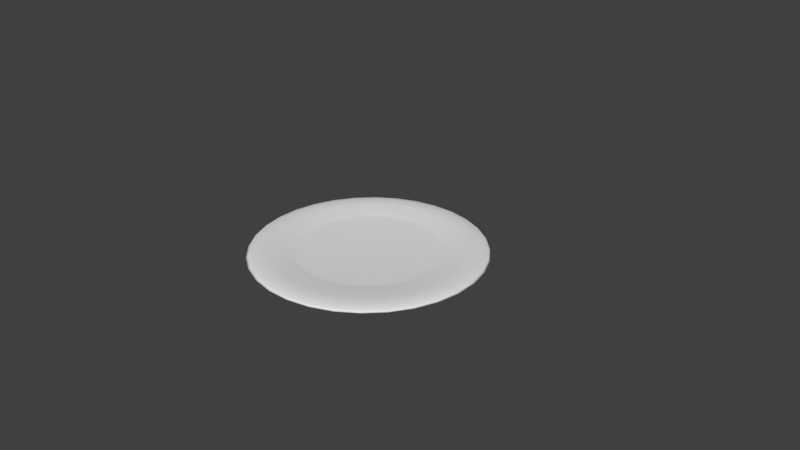 # Source: Plate.blend  (saved by Blender 2.78.0; exported with 4.5.12 LTS)
import bpy
from mathutils import Matrix  # noqa: F401  (used for matrix-valued properties, if any)

bpy.ops.wm.read_factory_settings(use_empty=True)
scene = bpy.context.scene
scene.name = 'Scene'

# ---- collections
col_collection_1 = bpy.data.collections.new('Collection 1'); scene.collection.children.link(col_collection_1)

# ---- materials (node trees are filled in below, after node groups)
mat_platemat = bpy.data.materials.new('PlateMat')
mat_platemat.alpha_threshold = 0.0
mat_platemat.use_transparent_shadow = False
mat_platemat.roughness = 0.5

# ---- material node trees

# ---- world
world_world = bpy.data.worlds.new('World'); scene.world = world_world
world_world.color = (0.05088, 0.05088, 0.05088)
world_world.use_sun_shadow = False
world_world.sun_shadow_jitter_overblur = 0.0
world_world.cycles.sampling_method = 'MANUAL'

# ---- cameras
cam_camera = bpy.data.cameras.new('Camera')
cam_camera.clip_end = 100.0
cam_camera.lens = 35.0
cam_camera.sensor_width = 32.0
cam_camera.sensor_height = 18.0
cam_camera.ortho_scale = 7.314
cam_camera.dof.focus_distance = 0.0
cam_camera.dof.aperture_fstop = 128.0

# ---- meshes
me_cylinder_009 = bpy.data.meshes.new('Cylinder.009')
me_cylinder_009.from_pydata([(4.479e-08, 0.9932, -0.06573), (4.479e-08, 0.9932, -0.03115), (0.1938, 0.9742, -0.06573), (0.1938, 0.9742, -0.03115), (0.3801, 0.9176, -0.06573), (0.3801, 0.9176, -0.03115), (0.5518, 0.8258, -0.06573), (0.5518, 0.8258, -0.03115), (0.7023, 0.7023, -0.06573), (0.7023, 0.7023, -0.03115), (0.8258, 0.5518, -0.06573), (0.8258, 0.5518, -0.03115), (0.9176, 0.3801, -0.06573), (0.9176, 0.3801, -0.03115), (0.9742, 0.1938, -0.06573), (0.9742, 0.1938, -0.03115), (0.9932, 2.869e-07, -0.06573), (0.9932, 2.926e-07, -0.03115), (0.9742, -0.1938, -0.06573), (0.9742, -0.1938, -0.03115), (0.9176, -0.3801, -0.06573), (0.9176, -0.3801, -0.03115), (0.8258, -0.5518, -0.06573), (0.8258, -0.5518, -0.03115), (0.7023, -0.7023, -0.06573), (0.7023, -0.7023, -0.03115), (0.5518, -0.8258, -0.06573), (0.5518, -0.8258, -0.03115), (0.3801, -0.9176, -0.06573), (0.3801, -0.9176, -0.03115), (0.1938, -0.9742, -0.06573), (0.1938, -0.9742, -0.03115), (-2.789e-07, -0.9932, -0.06573), (-2.789e-07, -0.9932, -0.03115), (-0.1938, -0.9742, -0.06573), (-0.1938, -0.9742, -0.03115), (-0.3801, -0.9176, -0.06573), (-0.3801, -0.9176, -0.03115), (-0.5518, -0.8258, -0.06573), (-0.5518, -0.8258, -0.03115), (-0.7023, -0.7023, -0.06573), (-0.7023, -0.7023, -0.03115), (-0.8258, -0.5518, -0.06573), (-0.8258, -0.5518, -0.03115), (-0.9176, -0.3801, -0.06573), (-0.9176, -0.3801, -0.03115), (-0.9742, -0.1938, -0.06573), (-0.9742, -0.1938, -0.03115), (-0.9932, 1.171e-06, -0.06573), (-0.9932, 1.177e-06, -0.03115), (-0.9742, 0.1938, -0.06573), (-0.9742, 0.1938, -0.03115), (-0.9176, 0.3801, -0.06573), (-0.9176, 0.3801, -0.03115), (-0.8258, 0.5518, -0.06573), (-0.8258, 0.5518, -0.03115), (-0.7023, 0.7023, -0.06573), (-0.7023, 0.7023, -0.03115), (-0.5518, 0.8258, -0.06573), (-0.5518, 0.8258, -0.03115), (-0.3801, 0.9176, -0.06573), (-0.3801, 0.9176, -0.03115), (-0.1938, 0.9742, -0.06573), (-0.1938, 0.9742, -0.03115), (4.479e-08, 0.9644, -0.06573), (4.89e-08, 0.9117, -0.05678), (0.1882, 0.9459, -0.06573), (0.1779, 0.8942, -0.05678), (0.3691, 0.891, -0.06573), (0.3489, 0.8423, -0.05678), (0.5358, 0.8019, -0.06573), (0.5065, 0.758, -0.05678), (0.682, 0.682, -0.06573), (0.6447, 0.6447, -0.05678), (0.8019, 0.5358, -0.06573), (0.758, 0.5065, -0.05678), (0.891, 0.3691, -0.06573), (0.8423, 0.3489, -0.05678), (0.9459, 0.1882, -0.06573), (0.8942, 0.1779, -0.05678), (0.9644, 2.869e-07, -0.06573), (0.9117, 2.987e-07, -0.05678), (0.9459, -0.1882, -0.06573), (0.8942, -0.1779, -0.05678), (0.891, -0.3691, -0.06573), (0.8423, -0.3489, -0.05678), (0.8019, -0.5358, -0.06573), (0.758, -0.5065, -0.05678), (0.682, -0.682, -0.06573), (0.6447, -0.6447, -0.05678), (0.5358, -0.8019, -0.06573), (0.5065, -0.758, -0.05678), (0.3691, -0.891, -0.06573), (0.3489, -0.8423, -0.05678), (0.1882, -0.9459, -0.06573), (0.1779, -0.8942, -0.05678), (-2.789e-07, -0.9644, -0.06573), (-2.57e-07, -0.9117, -0.05678), (-0.1882, -0.9459, -0.06573), (-0.1779, -0.8942, -0.05678), (-0.3691, -0.891, -0.06573), (-0.3489, -0.8423, -0.05678), (-0.5358, -0.8019, -0.06573), (-0.5065, -0.758, -0.05678), (-0.682, -0.682, -0.06573), (-0.6447, -0.6447, -0.05678), (-0.8019, -0.5358, -0.06573), (-0.758, -0.5065, -0.05678), (-0.891, -0.3691, -0.06573), (-0.8423, -0.3489, -0.05678), (-0.9459, -0.1882, -0.06573), (-0.8942, -0.1779, -0.05678), (-0.9644, 1.171e-06, -0.06573), (-0.9117, 1.134e-06, -0.05678), (-0.9459, 0.1882, -0.06573), (-0.8942, 0.1779, -0.05678), (-0.891, 0.3691, -0.06573), (-0.8423, 0.3489, -0.05678), (-0.8019, 0.5358, -0.06573), (-0.758, 0.5065, -0.05678), (-0.682, 0.682, -0.06573), (-0.6447, 0.6447, -0.05678), (-0.5358, 0.8019, -0.06573), (-0.5065, 0.758, -0.05678), (-0.3691, 0.891, -0.06573), (-0.3489, 0.8423, -0.05678), (-0.1882, 0.9459, -0.06573), (-0.1779, 0.8942, -0.05678), (1.472e-08, 1.242, 0.00146), (0.2422, 1.218, 0.00146), (0.4751, 1.147, 0.00146), (0.6898, 1.032, 0.00146), (0.8779, 0.8779, 0.00146), (1.032, 0.6898, 0.00146), (1.147, 0.4751, 0.00146), (1.218, 0.2422, 0.00146), (1.242, 2.469e-07, 0.001461), (1.218, -0.2422, 0.001461), (1.147, -0.4751, 0.001461), (1.032, -0.6898, 0.001461), (0.8779, -0.8779, 0.001461), (0.6898, -1.032, 0.001461), (0.4751, -1.147, 0.001461), (0.2422, -1.218, 0.001461), (-3.898e-07, -1.242, 0.001461), (-0.2422, -1.218, 0.001461), (-0.4751, -1.147, 0.001461), (-0.6898, -1.032, 0.001461), (-0.8779, -0.8779, 0.001461), (-1.032, -0.6898, 0.001461), (-1.147, -0.4751, 0.001461), (-1.218, -0.2422, 0.001461), (-1.242, 1.352e-06, 0.001461), (-1.218, 0.2422, 0.00146), (-1.147, 0.4751, 0.00146), (-1.032, 0.6898, 0.00146), (-0.8779, 0.8779, 0.00146), (-0.6898, 1.032, 0.00146), (-0.4751, 1.147, 0.00146), (-0.2422, 1.218, 0.00146), (5.182e-08, 0.8726, -0.04909), (0.1702, 0.8558, -0.04909), (0.3339, 0.8061, -0.04909), (0.4848, 0.7255, -0.04909), (0.617, 0.617, -0.04909), (0.7255, 0.4848, -0.04909), (0.8061, 0.3339, -0.04909), (0.8558, 0.1702, -0.04909), (0.8726, 3.073e-07, -0.04909), (0.8558, -0.1702, -0.04909), (0.8061, -0.3339, -0.04909), (0.7255, -0.4848, -0.04909), (0.617, -0.617, -0.04909), (0.4848, -0.7255, -0.04909), (0.3339, -0.8061, -0.04909), (0.1702, -0.8558, -0.04909), (-2.41e-07, -0.8726, -0.04909), (-0.1702, -0.8558, -0.04909), (-0.3339, -0.8061, -0.04909), (-0.4848, -0.7255, -0.04909), (-0.617, -0.617, -0.04909), (-0.7255, -0.4848, -0.04909), (-0.8061, -0.3339, -0.04909), (-0.8558, -0.1702, -0.04909), (-0.8726, 1.107e-06, -0.04909), (-0.8558, 0.1702, -0.04909), (-0.8061, 0.3339, -0.04909), (-0.7255, 0.4848, -0.04909), (-0.617, 0.617, -0.04909), (-0.4848, 0.7255, -0.04909), (-0.3339, 0.8061, -0.04909), (-0.1702, 0.8558, -0.04909), (-3.006e-08, 1.563, 0.01773), (0.3049, 1.533, 0.01773), (0.5981, 1.444, 0.01773), (0.8683, 1.3, 0.01773), (1.105, 1.105, 0.01773), (1.3, 0.8683, 0.01773), (1.444, 0.5981, 0.01773), (1.533, 0.3049, 0.01773), (1.563, 1.839e-07, 0.01773), (1.533, -0.3049, 0.01773), (1.444, -0.5981, 0.01773), (1.3, -0.8683, 0.01773), (1.105, -1.105, 0.01773), (0.8683, -1.3, 0.01773), (0.5981, -1.444, 0.01773), (0.3049, -1.533, 0.01773), (-5.393e-07, -1.563, 0.01773), (-0.3049, -1.533, 0.01773), (-0.5981, -1.444, 0.01773), (-0.8683, -1.3, 0.01773), (-1.105, -1.105, 0.01773), (-1.3, -0.8683, 0.01773), (-1.444, -0.5981, 0.01773), (-1.533, -0.3049, 0.01773), (-1.563, 1.575e-06, 0.01773), (-1.533, 0.3049, 0.01773), (-1.444, 0.5981, 0.01773), (-1.3, 0.8683, 0.01773), (-1.105, 1.105, 0.01773), (-0.8683, 1.3, 0.01773), (-0.5981, 1.444, 0.01773), (-0.3049, 1.533, 0.01773), (1.452e-07, 5.181e-07, -0.04909), (-2.572e-08, 1.526, 0.03361), (0.2977, 1.496, 0.03361), (0.5839, 1.41, 0.03361), (0.8476, 1.269, 0.03361), (1.079, 1.079, 0.03361), (1.269, 0.8476, 0.03361), (1.41, 0.5839, 0.03361), (1.496, 0.2977, 0.03361), (1.526, 1.939e-07, 0.03361), (1.496, -0.2977, 0.03361), (1.41, -0.5839, 0.03361), (1.269, -0.8476, 0.03361), (1.079, -1.079, 0.03361), (0.8476, -1.269, 0.03361), (0.5839, -1.41, 0.03361), (0.2977, -1.496, 0.03361), (-5.229e-07, -1.526, 0.03361), (-0.2977, -1.496, 0.03361), (-0.5839, -1.41, 0.03361), (-0.8476, -1.269, 0.03361), (-1.079, -1.079, 0.03361), (-1.269, -0.8476, 0.03361), (-1.41, -0.5839, 0.03361), (-1.496, -0.2977, 0.03361), (-1.526, 1.552e-06, 0.03361), (-1.496, 0.2977, 0.03361), (-1.41, 0.5839, 0.03361), (-1.269, 0.8476, 0.03361), (-1.079, 1.079, 0.03361), (-0.8476, 1.269, 0.03361), (-0.5839, 1.41, 0.03361), (-0.2977, 1.496, 0.03361), (-1.739e-08, 1.423, 0.05048), (0.2775, 1.395, 0.05048), (0.5444, 1.314, 0.05048), (0.7903, 1.183, 0.05048), (1.006, 1.006, 0.05048), (1.183, 0.7903, 0.05048), (1.314, 0.5444, 0.05048), (1.395, 0.2775, 0.05048), (1.423, 2.176e-07, 0.05048), (1.395, -0.2775, 0.05048), (1.314, -0.5444, 0.05048), (1.183, -0.7903, 0.05048), (1.006, -1.006, 0.05048), (0.7903, -1.183, 0.05048), (0.5444, -1.314, 0.05048), (0.2775, -1.395, 0.05048), (-4.809e-07, -1.423, 0.05048), (-0.2775, -1.395, 0.05048), (-0.5444, -1.314, 0.05048), (-0.7903, -1.183, 0.05048), (-1.006, -1.006, 0.05048), (-1.183, -0.7903, 0.05048), (-1.314, -0.5444, 0.05048), (-1.395, -0.2775, 0.05048), (-1.423, 1.484e-06, 0.05048), (-1.395, 0.2775, 0.05048), (-1.314, 0.5444, 0.05048), (-1.183, 0.7903, 0.05048), (-1.006, 1.006, 0.05048), (-0.7903, 1.183, 0.05048), (-0.5444, 1.314, 0.05048), (-0.2775, 1.395, 0.05048), (-6.783e-09, 1.263, 0.04439), (0.2464, 1.239, 0.04439), (0.4834, 1.167, 0.04439), (0.7017, 1.05, 0.04439), (0.8931, 0.8931, 0.04439), (1.05, 0.7017, 0.04439), (1.167, 0.4834, 0.04439), (1.239, 0.2464, 0.04439), (1.263, 2.505e-07, 0.04439), (1.239, -0.2464, 0.04439), (1.167, -0.4834, 0.04439), (1.05, -0.7017, 0.04439), (0.8931, -0.8931, 0.04439), (0.7017, -1.05, 0.04439), (0.4834, -1.167, 0.04439), (0.2464, -1.239, 0.04439), (-4.183e-07, -1.263, 0.04439), (-0.2464, -1.239, 0.04439), (-0.4834, -1.167, 0.04439), (-0.7017, -1.05, 0.04439), (-0.8931, -0.8931, 0.04439), (-1.05, -0.7017, 0.04439), (-1.167, -0.4834, 0.04439), (-1.239, -0.2464, 0.04439), (-1.263, 1.375e-06, 0.04439), (-1.239, 0.2464, 0.04439), (-1.167, 0.4834, 0.04439), (-1.05, 0.7017, 0.04439), (-0.8931, 0.8931, 0.04439), (-0.7017, 1.05, 0.04439), (-0.4834, 1.167, 0.04439), (-0.2464, 1.239, 0.04439), (1.02e-08, 0.9567, 0.005942), (0.1866, 0.9383, 0.005942), (0.3661, 0.8838, 0.005942), (0.5315, 0.7954, 0.005942), (0.6765, 0.6765, 0.005942), (0.7954, 0.5315, 0.005942), (0.8838, 0.3661, 0.005942), (0.9383, 0.1866, 0.005942), (0.9567, 3.029e-07, 0.005942), (0.9383, -0.1866, 0.005942), (0.8838, -0.3661, 0.005942), (0.7954, -0.5315, 0.005942), (0.6765, -0.6765, 0.005942), (0.5315, -0.7954, 0.005942), (0.3661, -0.8838, 0.005942), (0.1866, -0.9383, 0.005942), (-3.015e-07, -0.9567, 0.005942), (-0.1866, -0.9383, 0.005942), (-0.3661, -0.8838, 0.005942), (-0.5315, -0.7954, 0.005942), (-0.6765, -0.6765, 0.005942), (-0.7954, -0.5315, 0.005942), (-0.8838, -0.3661, 0.005942), (-0.9383, -0.1866, 0.005942), (-0.9567, 1.154e-06, 0.005942), (-0.9383, 0.1866, 0.005942), (-0.8838, 0.3661, 0.005942), (-0.7954, 0.5315, 0.005942), (-0.6765, 0.6765, 0.005942), (-0.5315, 0.7954, 0.005942), (-0.3661, 0.8838, 0.005942), (-0.1866, 0.9383, 0.005942), (2.341e-08, 0.8337, -0.002042), (0.1626, 0.8177, -0.002042), (0.319, 0.7702, -0.002042), (0.4632, 0.6932, -0.002042), (0.5895, 0.5895, -0.002042), (0.6932, 0.4632, -0.002042), (0.7702, 0.319, -0.002042), (0.8177, 0.1626, -0.002042), (0.8337, 3.256e-07, -0.002042), (0.8177, -0.1626, -0.002042), (0.7702, -0.319, -0.002041), (0.6932, -0.4632, -0.002041), (0.5895, -0.5895, -0.002041), (0.4632, -0.6932, -0.002041), (0.319, -0.7702, -0.002041), (0.1626, -0.8177, -0.002041), (-2.482e-07, -0.8337, -0.002041), (-0.1626, -0.8177, -0.002041), (-0.319, -0.7702, -0.002041), (-0.4632, -0.6932, -0.002041), (-0.5895, -0.5895, -0.002041), (-0.6932, -0.4632, -0.002041), (-0.7702, -0.319, -0.002041), (-0.8177, -0.1626, -0.002042), (-0.8337, 1.068e-06, -0.002042), (-0.8177, 0.1626, -0.002042), (-0.7702, 0.319, -0.002042), (-0.6932, 0.4632, -0.002042), (-0.5895, 0.5895, -0.002042), (-0.4632, 0.6932, -0.002042), (-0.319, 0.7702, -0.002042), (-0.1626, 0.8177, -0.002042), (1.391e-07, 4.983e-07, -0.002042)], [], [(0, 1, 3, 2), (2, 3, 5, 4), (4, 5, 7, 6), (6, 7, 9, 8), (8, 9, 11, 10), (10, 11, 13, 12), (12, 13, 15, 14), (14, 15, 17, 16), (16, 17, 19, 18), (18, 19, 21, 20), (20, 21, 23, 22), (22, 23, 25, 24), (24, 25, 27, 26), (26, 27, 29, 28), (28, 29, 31, 30), (30, 31, 33, 32), (32, 33, 35, 34), (34, 35, 37, 36), (36, 37, 39, 38), (38, 39, 41, 40), (40, 41, 43, 42), (42, 43, 45, 44), (44, 45, 47, 46), (46, 47, 49, 48), (48, 49, 51, 50), (50, 51, 53, 52), (52, 53, 55, 54), (54, 55, 57, 56), (56, 57, 59, 58), (58, 59, 61, 60), (60, 61, 63, 62), (62, 63, 1, 0), (64, 66, 67, 65), (66, 68, 69, 67), (68, 70, 71, 69), (70, 72, 73, 71), (72, 74, 75, 73), (74, 76, 77, 75), (76, 78, 79, 77), (78, 80, 81, 79), (80, 82, 83, 81), (82, 84, 85, 83), (84, 86, 87, 85), (86, 88, 89, 87), (88, 90, 91, 89), (90, 92, 93, 91), (92, 94, 95, 93), (94, 96, 97, 95), (96, 98, 99, 97), (98, 100, 101, 99), (100, 102, 103, 101), (102, 104, 105, 103), (104, 106, 107, 105), (106, 108, 109, 107), (108, 110, 111, 109), (110, 112, 113, 111), (112, 114, 115, 113), (114, 116, 117, 115), (116, 118, 119, 117), (118, 120, 121, 119), (120, 122, 123, 121), (122, 124, 125, 123), (124, 126, 127, 125), (126, 64, 65, 127), (0, 2, 66, 64), (117, 119, 187, 186), (2, 4, 68, 66), (49, 47, 151, 152), (4, 6, 70, 68), (65, 67, 161, 160), (6, 8, 72, 70), (99, 101, 178, 177), (8, 10, 74, 72), (31, 29, 142, 143), (10, 12, 76, 74), (81, 83, 169, 168), (12, 14, 78, 76), (13, 11, 133, 134), (14, 16, 80, 78), (1, 63, 159, 128), (16, 18, 82, 80), (115, 117, 186, 185), (18, 20, 84, 82), (47, 45, 150, 151), (20, 22, 86, 84), (97, 99, 177, 176), (22, 24, 88, 86), (29, 27, 141, 142), (24, 26, 90, 88), (79, 81, 168, 167), (26, 28, 92, 90), (11, 9, 132, 133), (28, 30, 94, 92), (63, 61, 158, 159), (30, 32, 96, 94), (113, 115, 185, 184), (32, 34, 98, 96), (45, 43, 149, 150), (34, 36, 100, 98), (95, 97, 176, 175), (36, 38, 102, 100), (27, 25, 140, 141), (38, 40, 104, 102), (77, 79, 167, 166), (40, 42, 106, 104), (9, 7, 131, 132), (42, 44, 108, 106), (61, 59, 157, 158), (44, 46, 110, 108), (111, 113, 184, 183), (46, 48, 112, 110), (43, 41, 148, 149), (48, 50, 114, 112), (93, 95, 175, 174), (50, 52, 116, 114), (25, 23, 139, 140), (52, 54, 118, 116), (75, 77, 166, 165), (54, 56, 120, 118), (7, 5, 130, 131), (56, 58, 122, 120), (127, 65, 160, 191), (58, 60, 124, 122), (59, 57, 156, 157), (60, 62, 126, 124), (109, 111, 183, 182), (62, 0, 64, 126), (41, 39, 147, 148), (15, 13, 134, 135), (83, 85, 170, 169), (33, 31, 143, 144), (101, 103, 179, 178), (51, 49, 152, 153), (119, 121, 188, 187), (67, 69, 162, 161), (17, 15, 135, 136), (85, 87, 171, 170), (35, 33, 144, 145), (103, 105, 180, 179), (53, 51, 153, 154), (121, 123, 189, 188), (69, 71, 163, 162), (19, 17, 136, 137), (87, 89, 172, 171), (37, 35, 145, 146), (105, 107, 181, 180), (3, 1, 128, 129), (55, 53, 154, 155), (123, 125, 190, 189), (71, 73, 164, 163), (21, 19, 137, 138), (89, 91, 173, 172), (39, 37, 146, 147), (107, 109, 182, 181), (57, 55, 155, 156), (125, 127, 191, 190), (5, 3, 129, 130), (73, 75, 165, 164), (23, 21, 138, 139), (91, 93, 174, 173), (132, 131, 195, 196), (152, 151, 215, 216), (145, 144, 208, 209), (138, 137, 201, 202), (158, 157, 221, 222), (131, 130, 194, 195), (151, 150, 214, 215), (144, 143, 207, 208), (137, 136, 200, 201), (157, 156, 220, 221), (130, 129, 193, 194), (150, 149, 213, 214), (143, 142, 206, 207), (136, 135, 199, 200), (156, 155, 219, 220), (129, 128, 192, 193), (149, 148, 212, 213), (142, 141, 205, 206), (135, 134, 198, 199), (155, 154, 218, 219), (148, 147, 211, 212), (141, 140, 204, 205), (134, 133, 197, 198), (154, 153, 217, 218), (147, 146, 210, 211), (140, 139, 203, 204), (128, 159, 223, 192), (133, 132, 196, 197), (153, 152, 216, 217), (146, 145, 209, 210), (139, 138, 202, 203), (159, 158, 222, 223), (180, 181, 224), (167, 168, 224), (181, 182, 224), (168, 169, 224), (182, 183, 224), (169, 170, 224), (183, 184, 224), (170, 171, 224), (184, 185, 224), (171, 172, 224), (185, 186, 224), (172, 173, 224), (186, 187, 224), (173, 174, 224), (160, 161, 224), (187, 188, 224), (174, 175, 224), (161, 162, 224), (188, 189, 224), (175, 176, 224), (162, 163, 224), (189, 190, 224), (176, 177, 224), (163, 164, 224), (190, 191, 224), (177, 178, 224), (164, 165, 224), (191, 160, 224), (178, 179, 224), (165, 166, 224), (179, 180, 224), (166, 167, 224), (193, 192, 225, 226), (206, 205, 238, 239), (219, 218, 251, 252), (205, 204, 237, 238), (218, 217, 250, 251), (204, 203, 236, 237), (217, 216, 249, 250), (203, 202, 235, 236), (216, 215, 248, 249), (202, 201, 234, 235), (215, 214, 247, 248), (201, 200, 233, 234), (214, 213, 246, 247), (200, 199, 232, 233), (213, 212, 245, 246), (199, 198, 231, 232), (212, 211, 244, 245), (198, 197, 230, 231), (211, 210, 243, 244), (192, 223, 256, 225), (197, 196, 229, 230), (210, 209, 242, 243), (223, 222, 255, 256), (196, 195, 228, 229), (209, 208, 241, 242), (222, 221, 254, 255), (195, 194, 227, 228), (208, 207, 240, 241), (221, 220, 253, 254), (194, 193, 226, 227), (207, 206, 239, 240), (220, 219, 252, 253), (255, 254, 286, 287), (228, 227, 259, 260), (241, 240, 272, 273), (254, 253, 285, 286), (227, 226, 258, 259), (240, 239, 271, 272), (253, 252, 284, 285), (226, 225, 257, 258), (239, 238, 270, 271), (252, 251, 283, 284), (238, 237, 269, 270), (251, 250, 282, 283), (237, 236, 268, 269), (250, 249, 281, 282), (236, 235, 267, 268), (249, 248, 280, 281), (235, 234, 266, 267), (248, 247, 279, 280), (234, 233, 265, 266), (247, 246, 278, 279), (233, 232, 264, 265), (246, 245, 277, 278), (232, 231, 263, 264), (245, 244, 276, 277), (231, 230, 262, 263), (244, 243, 275, 276), (225, 256, 288, 257), (230, 229, 261, 262), (243, 242, 274, 275), (256, 255, 287, 288), (229, 228, 260, 261), (242, 241, 273, 274), (284, 283, 315, 316), (270, 269, 301, 302), (283, 282, 314, 315), (269, 268, 300, 301), (282, 281, 313, 314), (268, 267, 299, 300), (281, 280, 312, 313), (267, 266, 298, 299), (280, 279, 311, 312), (266, 265, 297, 298), (279, 278, 310, 311), (265, 264, 296, 297), (278, 277, 309, 310), (264, 263, 295, 296), (277, 276, 308, 309), (263, 262, 294, 295), (276, 275, 307, 308), (257, 288, 320, 289), (262, 261, 293, 294), (275, 274, 306, 307), (288, 287, 319, 320), (261, 260, 292, 293), (274, 273, 305, 306), (287, 286, 318, 319), (260, 259, 291, 292), (273, 272, 304, 305), (286, 285, 317, 318), (259, 258, 290, 291), (272, 271, 303, 304), (285, 284, 316, 317), (258, 257, 289, 290), (271, 270, 302, 303), (313, 312, 344, 345), (299, 298, 330, 331), (312, 311, 343, 344), (298, 297, 329, 330), (311, 310, 342, 343), (297, 296, 328, 329), (310, 309, 341, 342), (296, 295, 327, 328), (309, 308, 340, 341), (295, 294, 326, 327), (308, 307, 339, 340), (289, 320, 352, 321), (294, 293, 325, 326), (307, 306, 338, 339), (320, 319, 351, 352), (293, 292, 324, 325), (306, 305, 337, 338), (319, 318, 350, 351), (292, 291, 323, 324), (305, 304, 336, 337), (318, 317, 349, 350), (291, 290, 322, 323), (304, 303, 335, 336), (317, 316, 348, 349), (290, 289, 321, 322), (303, 302, 334, 335), (316, 315, 347, 348), (302, 301, 333, 334), (315, 314, 346, 347), (301, 300, 332, 333), (314, 313, 345, 346), (300, 299, 331, 332), (342, 341, 373, 374), (328, 327, 359, 360), (341, 340, 372, 373), (327, 326, 358, 359), (340, 339, 371, 372), (321, 352, 384, 353), (326, 325, 357, 358), (339, 338, 370, 371), (352, 351, 383, 384), (325, 324, 356, 357), (338, 337, 369, 370), (351, 350, 382, 383), (324, 323, 355, 356), (337, 336, 368, 369), (350, 349, 381, 382), (323, 322, 354, 355), (336, 335, 367, 368), (349, 348, 380, 381), (322, 321, 353, 354), (335, 334, 366, 367), (348, 347, 379, 380), (334, 333, 365, 366), (347, 346, 378, 379), (333, 332, 364, 365), (346, 345, 377, 378), (332, 331, 363, 364), (345, 344, 376, 377), (331, 330, 362, 363), (344, 343, 375, 376), (330, 329, 361, 362), (343, 342, 374, 375), (371, 370, 385), (384, 383, 385), (357, 356, 385), (370, 369, 385), (383, 382, 385), (356, 355, 385), (369, 368, 385), (382, 381, 385), (355, 354, 385), (368, 367, 385), (381, 380, 385), (354, 353, 385), (367, 366, 385), (380, 379, 385), (366, 365, 385), (379, 378, 385), (365, 364, 385), (378, 377, 385), (364, 363, 385), (377, 376, 385), (363, 362, 385), (376, 375, 385), (362, 361, 385), (375, 374, 385), (361, 360, 385), (374, 373, 385), (360, 359, 385), (373, 372, 385), (359, 358, 385), (372, 371, 385), (353, 384, 385), (358, 357, 385), (329, 328, 360, 361)])
me_cylinder_009.polygons.foreach_set('use_smooth', [True] * 416)
_k = set([(0, 2), (0, 62), (2, 4), (4, 6), (6, 8), (8, 10), (10, 12), (12, 14), (14, 16), (16, 18), (18, 20), (20, 22), (22, 24), (24, 26), (26, 28), (28, 30), (30, 32), (32, 34), (34, 36), (36, 38), (38, 40), (40, 42), (42, 44), (44, 46), (46, 48), (48, 50), (50, 52), (52, 54), (54, 56), (56, 58), (58, 60), (60, 62), (64, 66), (64, 126), (66, 68), (68, 70), (70, 72), (72, 74), (74, 76), (76, 78), (78, 80), (80, 82), (82, 84), (84, 86), (86, 88), (88, 90), (90, 92), (92, 94), (94, 96), (96, 98), (98, 100), (100, 102), (102, 104), (104, 106), (106, 108), (108, 110), (110, 112), (112, 114), (114, 116), (116, 118), (118, 120), (120, 122), (122, 124), (124, 126), (321, 322), (321, 352), (322, 323), (323, 324), (324, 325), (325, 326), (326, 327), (327, 328), (328, 329), (329, 330), (330, 331), (331, 332), (332, 333), (333, 334), (334, 335), (335, 336), (336, 337), (337, 338), (338, 339), (339, 340), (340, 341), (341, 342), (342, 343), (343, 344), (344, 345), (345, 346), (346, 347), (347, 348), (348, 349), (349, 350), (350, 351), (351, 352)])
me_cylinder_009.attributes.new('sharp_edge', 'BOOLEAN', 'EDGE').data.foreach_set('value', [ (min(e.vertices), max(e.vertices)) in _k for e in me_cylinder_009.edges])
_uv = me_cylinder_009.uv_layers.new(name='UVMap')
_uv.uv.foreach_set('vector', [0.8035, 0.13, 0.8062, 0.1249, 0.834, 0.1434, 0.8303, 0.1479, 0.8303, 0.1479, 0.834, 0.1434, 0.8575, 0.167, 0.853, 0.1707, 0.853, 0.1707, 0.8575, 0.167, 0.8761, 0.1946, 0.8709, 0.1974, 0.8709, 0.1974, 0.8761, 0.1946, 0.8889, 0.2254, 0.8833, 0.2271, 0.8833, 0.2271, 0.8889, 0.2254, 0.8954, 0.258, 0.8896, 0.2585, 0.8896, 0.2585, 0.8954, 0.258, 0.8954, 0.2912, 0.8896, 0.2906, 0.8896, 0.2906, 0.8954, 0.2912, 0.889, 0.3238, 0.8834, 0.3221, 0.8834, 0.3221, 0.889, 0.3238, 0.8763, 0.3547, 0.8712, 0.3519, 0.8712, 0.3519, 0.8763, 0.3547, 0.8578, 0.3824, 0.8533, 0.3787, 0.8533, 0.3787, 0.8578, 0.3824, 0.8343, 0.406, 0.8305, 0.4015, 0.8305, 0.4015, 0.8343, 0.406, 0.8066, 0.4245, 0.8038, 0.4194, 0.8038, 0.4194, 0.8066, 0.4245, 0.7759, 0.4373, 0.7742, 0.4317, 0.7742, 0.4317, 0.7759, 0.4373, 0.7432, 0.4438, 0.7427, 0.438, 0.7427, 0.438, 0.7432, 0.4438, 0.71, 0.4438, 0.7106, 0.438, 0.7106, 0.438, 0.71, 0.4438, 0.6774, 0.4374, 0.6791, 0.4318, 0.6791, 0.4318, 0.6774, 0.4374, 0.6466, 0.4248, 0.6493, 0.4196, 0.6493, 0.4196, 0.6466, 0.4248, 0.6188, 0.4062, 0.6225, 0.4017, 0.6225, 0.4017, 0.6188, 0.4062, 0.5952, 0.3827, 0.5998, 0.379, 0.5998, 0.379, 0.5952, 0.3827, 0.5767, 0.355, 0.5819, 0.3523, 0.5819, 0.3523, 0.5767, 0.355, 0.5639, 0.3243, 0.5695, 0.3226, 0.5695, 0.3226, 0.5639, 0.3243, 0.5574, 0.2917, 0.5632, 0.2911, 0.5632, 0.2911, 0.5574, 0.2917, 0.5574, 0.2585, 0.5632, 0.259, 0.5632, 0.259, 0.5574, 0.2585, 0.5638, 0.2259, 0.5694, 0.2275, 0.5694, 0.2275, 0.5638, 0.2259, 0.5764, 0.195, 0.5816, 0.1978, 0.5816, 0.1978, 0.5764, 0.195, 0.595, 0.1672, 0.5995, 0.171, 0.5995, 0.171, 0.595, 0.1672, 0.6185, 0.1437, 0.6222, 0.1482, 0.6222, 0.1482, 0.6185, 0.1437, 0.6462, 0.1251, 0.6489, 0.1303, 0.6489, 0.1303, 0.6462, 0.1251, 0.6769, 0.1124, 0.6786, 0.118, 0.6786, 0.118, 0.6769, 0.1124, 0.7095, 0.1058, 0.7101, 0.1117, 0.7101, 0.1117, 0.7095, 0.1058, 0.7427, 0.1058, 0.7422, 0.1117, 0.7422, 0.1117, 0.7427, 0.1058, 0.7754, 0.1122, 0.7737, 0.1178, 0.7737, 0.1178, 0.7754, 0.1122, 0.8062, 0.1249, 0.8035, 0.13, 0.8012, 0.1344, 0.8272, 0.1517, 0.8216, 0.1585, 0.797, 0.1422, 0.8272, 0.1517, 0.8493, 0.1737, 0.8425, 0.1793, 0.8216, 0.1585, 0.8493, 0.1737, 0.8667, 0.1997, 0.8589, 0.2038, 0.8425, 0.1793, 0.8667, 0.1997, 0.8787, 0.2285, 0.8702, 0.231, 0.8589, 0.2038, 0.8787, 0.2285, 0.8848, 0.259, 0.876, 0.2599, 0.8702, 0.231, 0.8848, 0.259, 0.8848, 0.2902, 0.8761, 0.2893, 0.876, 0.2599, 0.8848, 0.2902, 0.8788, 0.3207, 0.8703, 0.3182, 0.8761, 0.2893, 0.8788, 0.3207, 0.8669, 0.3496, 0.8591, 0.3455, 0.8703, 0.3182, 0.8669, 0.3496, 0.8495, 0.3756, 0.8427, 0.3701, 0.8591, 0.3455, 0.8495, 0.3756, 0.8275, 0.3978, 0.8219, 0.3909, 0.8427, 0.3701, 0.8275, 0.3978, 0.8016, 0.4151, 0.7974, 0.4074, 0.8219, 0.3909, 0.8016, 0.4151, 0.7728, 0.4271, 0.7702, 0.4187, 0.7974, 0.4074, 0.7728, 0.4271, 0.7422, 0.4332, 0.7413, 0.4245, 0.7702, 0.4187, 0.7422, 0.4332, 0.7111, 0.4333, 0.7119, 0.4245, 0.7413, 0.4245, 0.7111, 0.4333, 0.6805, 0.4272, 0.683, 0.4188, 0.7119, 0.4245, 0.6805, 0.4272, 0.6516, 0.4153, 0.6558, 0.4075, 0.683, 0.4188, 0.6516, 0.4153, 0.6256, 0.398, 0.6312, 0.3911, 0.6558, 0.4075, 0.6256, 0.398, 0.6035, 0.3759, 0.6103, 0.3703, 0.6312, 0.3911, 0.6035, 0.3759, 0.5861, 0.35, 0.5939, 0.3458, 0.6103, 0.3703, 0.5861, 0.35, 0.5741, 0.3212, 0.5826, 0.3186, 0.5939, 0.3458, 0.5741, 0.3212, 0.568, 0.2906, 0.5768, 0.2898, 0.5826, 0.3186, 0.568, 0.2906, 0.5679, 0.2595, 0.5767, 0.2604, 0.5768, 0.2898, 0.5679, 0.2595, 0.574, 0.2289, 0.5824, 0.2315, 0.5767, 0.2604, 0.574, 0.2289, 0.5859, 0.2001, 0.5937, 0.2042, 0.5824, 0.2315, 0.5859, 0.2001, 0.6032, 0.174, 0.6101, 0.1796, 0.5937, 0.2042, 0.6032, 0.174, 0.6253, 0.1519, 0.6309, 0.1587, 0.6101, 0.1796, 0.6253, 0.1519, 0.6512, 0.1345, 0.6554, 0.1423, 0.6309, 0.1587, 0.6512, 0.1345, 0.68, 0.1226, 0.6826, 0.131, 0.6554, 0.1423, 0.68, 0.1226, 0.7106, 0.1164, 0.7115, 0.1252, 0.6826, 0.131, 0.7106, 0.1164, 0.7417, 0.1164, 0.7409, 0.1251, 0.7115, 0.1252, 0.7417, 0.1164, 0.7723, 0.1224, 0.7697, 0.1309, 0.7409, 0.1251, 0.7723, 0.1224, 0.8012, 0.1344, 0.797, 0.1422, 0.7697, 0.1309, 0.8035, 0.13, 0.8303, 0.1479, 0.8272, 0.1517, 0.8012, 0.1344, 0.6309, 0.1587, 0.6554, 0.1423, 0.6585, 0.1481, 0.6351, 0.1638, 0.8303, 0.1479, 0.853, 0.1707, 0.8493, 0.1737, 0.8272, 0.1517, 0.5764, 0.195, 0.5638, 0.2259, 0.5229, 0.2131, 0.5388, 0.1745, 0.853, 0.1707, 0.8709, 0.1974, 0.8667, 0.1997, 0.8493, 0.1737, 0.797, 0.1422, 0.8216, 0.1585, 0.8174, 0.1636, 0.7939, 0.148, 0.8709, 0.1974, 0.8833, 0.2271, 0.8787, 0.2285, 0.8667, 0.1997, 0.6312, 0.3911, 0.6103, 0.3703, 0.6154, 0.3661, 0.6353, 0.386, 0.8833, 0.2271, 0.8896, 0.2585, 0.8848, 0.259, 0.8787, 0.2285, 0.6774, 0.4374, 0.71, 0.4438, 0.7055, 0.4865, 0.6647, 0.4784, 0.8896, 0.2585, 0.8896, 0.2906, 0.8848, 0.2902, 0.8848, 0.259, 0.8591, 0.3455, 0.8427, 0.3701, 0.8376, 0.3659, 0.8532, 0.3424, 0.8896, 0.2906, 0.8834, 0.3221, 0.8788, 0.3207, 0.8848, 0.2902, 0.8954, 0.2912, 0.8954, 0.258, 0.938, 0.2541, 0.938, 0.2957, 0.8834, 0.3221, 0.8712, 0.3519, 0.8669, 0.3496, 0.8788, 0.3207, 0.8062, 0.1249, 0.7754, 0.1122, 0.7881, 0.0713, 0.8267, 0.08724, 0.8712, 0.3519, 0.8533, 0.3787, 0.8495, 0.3756, 0.8669, 0.3496, 0.6101, 0.1796, 0.6309, 0.1587, 0.6351, 0.1638, 0.6152, 0.1838, 0.8533, 0.3787, 0.8305, 0.4015, 0.8275, 0.3978, 0.8495, 0.3756, 0.5638, 0.2259, 0.5574, 0.2585, 0.5148, 0.254, 0.5229, 0.2131, 0.8305, 0.4015, 0.8038, 0.4194, 0.8016, 0.4151, 0.8275, 0.3978, 0.6558, 0.4075, 0.6312, 0.3911, 0.6353, 0.386, 0.6589, 0.4017, 0.8038, 0.4194, 0.7742, 0.4317, 0.7728, 0.4271, 0.8016, 0.4151, 0.71, 0.4438, 0.7432, 0.4438, 0.7471, 0.4865, 0.7055, 0.4865, 0.7742, 0.4317, 0.7427, 0.438, 0.7422, 0.4332, 0.7728, 0.4271, 0.8703, 0.3182, 0.8591, 0.3455, 0.8532, 0.3424, 0.864, 0.3163, 0.7427, 0.438, 0.7106, 0.438, 0.7111, 0.4333, 0.7422, 0.4332, 0.8954, 0.258, 0.8889, 0.2254, 0.9299, 0.2132, 0.938, 0.2541, 0.7106, 0.438, 0.6791, 0.4318, 0.6805, 0.4272, 0.7111, 0.4333, 0.7754, 0.1122, 0.7427, 0.1058, 0.7473, 0.0632, 0.7881, 0.0713, 0.6791, 0.4318, 0.6493, 0.4196, 0.6516, 0.4153, 0.6805, 0.4272, 0.5937, 0.2042, 0.6101, 0.1796, 0.6152, 0.1838, 0.5995, 0.2073, 0.6493, 0.4196, 0.6225, 0.4017, 0.6256, 0.398, 0.6516, 0.4153, 0.5574, 0.2585, 0.5574, 0.2917, 0.5147, 0.2956, 0.5148, 0.254, 0.6225, 0.4017, 0.5998, 0.379, 0.6035, 0.3759, 0.6256, 0.398, 0.683, 0.4188, 0.6558, 0.4075, 0.6589, 0.4017, 0.6849, 0.4125, 0.5998, 0.379, 0.5819, 0.3523, 0.5861, 0.35, 0.6035, 0.3759, 0.7432, 0.4438, 0.7759, 0.4373, 0.788, 0.4784, 0.7471, 0.4865, 0.5819, 0.3523, 0.5695, 0.3226, 0.5741, 0.3212, 0.5861, 0.35, 0.8761, 0.2893, 0.8703, 0.3182, 0.864, 0.3163, 0.8695, 0.2887, 0.5695, 0.3226, 0.5632, 0.2911, 0.568, 0.2906, 0.5741, 0.3212, 0.8889, 0.2254, 0.8761, 0.1946, 0.914, 0.1747, 0.9299, 0.2132, 0.5632, 0.2911, 0.5632, 0.259, 0.5679, 0.2595, 0.568, 0.2906, 0.7427, 0.1058, 0.7095, 0.1058, 0.7056, 0.06318, 0.7473, 0.0632, 0.5632, 0.259, 0.5694, 0.2275, 0.574, 0.2289, 0.5679, 0.2595, 0.5824, 0.2315, 0.5937, 0.2042, 0.5995, 0.2073, 0.5887, 0.2334, 0.5694, 0.2275, 0.5816, 0.1978, 0.5859, 0.2001, 0.574, 0.2289, 0.5574, 0.2917, 0.5639, 0.3243, 0.5228, 0.3365, 0.5147, 0.2956, 0.5816, 0.1978, 0.5995, 0.171, 0.6032, 0.174, 0.5859, 0.2001, 0.7119, 0.4245, 0.683, 0.4188, 0.6849, 0.4125, 0.7125, 0.418, 0.5995, 0.171, 0.6222, 0.1482, 0.6253, 0.1519, 0.6032, 0.174, 0.7759, 0.4373, 0.8066, 0.4245, 0.8265, 0.4625, 0.788, 0.4784, 0.6222, 0.1482, 0.6489, 0.1303, 0.6512, 0.1345, 0.6253, 0.1519, 0.876, 0.2599, 0.8761, 0.2893, 0.8695, 0.2887, 0.8695, 0.2606, 0.6489, 0.1303, 0.6786, 0.118, 0.68, 0.1226, 0.6512, 0.1345, 0.8761, 0.1946, 0.8575, 0.167, 0.8909, 0.14, 0.914, 0.1747, 0.6786, 0.118, 0.7101, 0.1117, 0.7106, 0.1164, 0.68, 0.1226, 0.7697, 0.1309, 0.797, 0.1422, 0.7939, 0.148, 0.7678, 0.1372, 0.7101, 0.1117, 0.7422, 0.1117, 0.7417, 0.1164, 0.7106, 0.1164, 0.7095, 0.1058, 0.6769, 0.1124, 0.6648, 0.07128, 0.7056, 0.06318, 0.7422, 0.1117, 0.7737, 0.1178, 0.7723, 0.1224, 0.7417, 0.1164, 0.5767, 0.2604, 0.5824, 0.2315, 0.5887, 0.2334, 0.5832, 0.261, 0.7737, 0.1178, 0.8035, 0.13, 0.8012, 0.1344, 0.7723, 0.1224, 0.5639, 0.3243, 0.5767, 0.355, 0.5388, 0.375, 0.5228, 0.3365, 0.889, 0.3238, 0.8954, 0.2912, 0.938, 0.2957, 0.9299, 0.3366, 0.8427, 0.3701, 0.8219, 0.3909, 0.8177, 0.3859, 0.8376, 0.3659, 0.6466, 0.4248, 0.6774, 0.4374, 0.6647, 0.4784, 0.6261, 0.4624, 0.6103, 0.3703, 0.5939, 0.3458, 0.5997, 0.3427, 0.6154, 0.3661, 0.595, 0.1672, 0.5764, 0.195, 0.5388, 0.1745, 0.562, 0.1398, 0.6554, 0.1423, 0.6826, 0.131, 0.6845, 0.1373, 0.6585, 0.1481, 0.8216, 0.1585, 0.8425, 0.1793, 0.8374, 0.1835, 0.8174, 0.1636, 0.8763, 0.3547, 0.889, 0.3238, 0.9299, 0.3366, 0.914, 0.3751, 0.8219, 0.3909, 0.7974, 0.4074, 0.7943, 0.4016, 0.8177, 0.3859, 0.6188, 0.4062, 0.6466, 0.4248, 0.6261, 0.4624, 0.5914, 0.4392, 0.5939, 0.3458, 0.5826, 0.3186, 0.5888, 0.3167, 0.5997, 0.3427, 0.6185, 0.1437, 0.595, 0.1672, 0.562, 0.1398, 0.5915, 0.1103, 0.6826, 0.131, 0.7115, 0.1252, 0.7121, 0.1317, 0.6845, 0.1373, 0.8425, 0.1793, 0.8589, 0.2038, 0.8531, 0.2069, 0.8374, 0.1835, 0.8578, 0.3824, 0.8763, 0.3547, 0.914, 0.3751, 0.8908, 0.4098, 0.7974, 0.4074, 0.7702, 0.4187, 0.7683, 0.4124, 0.7943, 0.4016, 0.5952, 0.3827, 0.6188, 0.4062, 0.5914, 0.4392, 0.5619, 0.4097, 0.5826, 0.3186, 0.5768, 0.2898, 0.5833, 0.2891, 0.5888, 0.3167, 0.834, 0.1434, 0.8062, 0.1249, 0.8267, 0.08724, 0.8614, 0.1105, 0.6462, 0.1251, 0.6185, 0.1437, 0.5915, 0.1103, 0.6262, 0.08719, 0.7115, 0.1252, 0.7409, 0.1251, 0.7402, 0.1317, 0.7121, 0.1317, 0.8589, 0.2038, 0.8702, 0.231, 0.8639, 0.2329, 0.8531, 0.2069, 0.8343, 0.406, 0.8578, 0.3824, 0.8908, 0.4098, 0.8612, 0.4393, 0.7702, 0.4187, 0.7413, 0.4245, 0.7407, 0.4179, 0.7683, 0.4124, 0.5767, 0.355, 0.5952, 0.3827, 0.5619, 0.4097, 0.5388, 0.375, 0.5768, 0.2898, 0.5767, 0.2604, 0.5832, 0.261, 0.5833, 0.2891, 0.6769, 0.1124, 0.6462, 0.1251, 0.6262, 0.08719, 0.6648, 0.07128, 0.7409, 0.1251, 0.7697, 0.1309, 0.7678, 0.1372, 0.7402, 0.1317, 0.8575, 0.167, 0.834, 0.1434, 0.8614, 0.1105, 0.8909, 0.14, 0.8702, 0.231, 0.876, 0.2599, 0.8695, 0.2606, 0.8639, 0.2329, 0.8066, 0.4245, 0.8343, 0.406, 0.8612, 0.4393, 0.8265, 0.4625, 0.7413, 0.4245, 0.7119, 0.4245, 0.7125, 0.418, 0.7407, 0.4179, 0.9299, 0.2132, 0.914, 0.1747, 0.9627, 0.1487, 0.9827, 0.1973, 0.5388, 0.1745, 0.5229, 0.2131, 0.4701, 0.1971, 0.4901, 0.1486, 0.5914, 0.4392, 0.6261, 0.4624, 0.6001, 0.5111, 0.5564, 0.4819, 0.8612, 0.4393, 0.8908, 0.4098, 0.9334, 0.4449, 0.8962, 0.482, 0.7473, 0.0632, 0.7056, 0.06318, 0.7002, 0.008361, 0.7526, 0.008359, 0.914, 0.1747, 0.8909, 0.14, 0.9336, 0.105, 0.9627, 0.1487, 0.5229, 0.2131, 0.5148, 0.254, 0.4599, 0.2486, 0.4701, 0.1971, 0.6261, 0.4624, 0.6647, 0.4784, 0.6487, 0.5311, 0.6001, 0.5111, 0.8908, 0.4098, 0.914, 0.3751, 0.9626, 0.4011, 0.9334, 0.4449, 0.7056, 0.06318, 0.6648, 0.07128, 0.6488, 0.01853, 0.7002, 0.008361, 0.8909, 0.14, 0.8614, 0.1105, 0.8964, 0.06778, 0.9336, 0.105, 0.5148, 0.254, 0.5147, 0.2956, 0.4599, 0.301, 0.4599, 0.2486, 0.6647, 0.4784, 0.7055, 0.4865, 0.7001, 0.5413, 0.6487, 0.5311, 0.914, 0.3751, 0.9299, 0.3366, 0.9827, 0.3525, 0.9626, 0.4011, 0.6648, 0.07128, 0.6262, 0.08719, 0.6003, 0.03854, 0.6488, 0.01853, 0.8614, 0.1105, 0.8267, 0.08724, 0.8527, 0.03856, 0.8964, 0.06778, 0.5147, 0.2956, 0.5228, 0.3365, 0.4701, 0.3524, 0.4599, 0.301, 0.7055, 0.4865, 0.7471, 0.4865, 0.7525, 0.5413, 0.7001, 0.5413, 0.9299, 0.3366, 0.938, 0.2957, 0.9929, 0.3011, 0.9827, 0.3525, 0.6262, 0.08719, 0.5915, 0.1103, 0.5566, 0.06765, 0.6003, 0.03854, 0.5228, 0.3365, 0.5388, 0.375, 0.4901, 0.4009, 0.4701, 0.3524, 0.7471, 0.4865, 0.788, 0.4784, 0.804, 0.5311, 0.7525, 0.5413, 0.938, 0.2957, 0.938, 0.2541, 0.9929, 0.2487, 0.9929, 0.3011, 0.5915, 0.1103, 0.562, 0.1398, 0.5193, 0.1048, 0.5566, 0.06765, 0.5388, 0.375, 0.5619, 0.4097, 0.5192, 0.4447, 0.4901, 0.4009, 0.788, 0.4784, 0.8265, 0.4625, 0.8525, 0.5111, 0.804, 0.5311, 0.8267, 0.08724, 0.7881, 0.0713, 0.8041, 0.01852, 0.8527, 0.03856, 0.938, 0.2541, 0.9299, 0.2132, 0.9827, 0.1973, 0.9929, 0.2487, 0.562, 0.1398, 0.5388, 0.1745, 0.4901, 0.1486, 0.5193, 0.1048, 0.5619, 0.4097, 0.5914, 0.4392, 0.5564, 0.4819, 0.5192, 0.4447, 0.8265, 0.4625, 0.8612, 0.4393, 0.8962, 0.482, 0.8525, 0.5111, 0.7881, 0.0713, 0.7473, 0.0632, 0.7526, 0.008359, 0.8041, 0.01852, 0.5888, 0.3167, 0.5833, 0.2891, 0.7264, 0.2748, 0.864, 0.3163, 0.8532, 0.3424, 0.7264, 0.2748, 0.5833, 0.2891, 0.5832, 0.261, 0.7264, 0.2748, 0.8532, 0.3424, 0.8376, 0.3659, 0.7264, 0.2748, 0.5832, 0.261, 0.5887, 0.2334, 0.7264, 0.2748, 0.8376, 0.3659, 0.8177, 0.3859, 0.7264, 0.2748, 0.5887, 0.2334, 0.5995, 0.2073, 0.7264, 0.2748, 0.8177, 0.3859, 0.7943, 0.4016, 0.7264, 0.2748, 0.5995, 0.2073, 0.6152, 0.1838, 0.7264, 0.2748, 0.7943, 0.4016, 0.7683, 0.4124, 0.7264, 0.2748, 0.6152, 0.1838, 0.6351, 0.1638, 0.7264, 0.2748, 0.7683, 0.4124, 0.7407, 0.4179, 0.7264, 0.2748, 0.6351, 0.1638, 0.6585, 0.1481, 0.7264, 0.2748, 0.7407, 0.4179, 0.7125, 0.418, 0.7264, 0.2748, 0.7939, 0.148, 0.8174, 0.1636, 0.7264, 0.2748, 0.6585, 0.1481, 0.6845, 0.1373, 0.7264, 0.2748, 0.7125, 0.418, 0.6849, 0.4125, 0.7264, 0.2748, 0.8174, 0.1636, 0.8374, 0.1835, 0.7264, 0.2748, 0.6845, 0.1373, 0.7121, 0.1317, 0.7264, 0.2748, 0.6849, 0.4125, 0.6589, 0.4017, 0.7264, 0.2748, 0.8374, 0.1835, 0.8531, 0.2069, 0.7264, 0.2748, 0.7121, 0.1317, 0.7402, 0.1317, 0.7264, 0.2748, 0.6589, 0.4017, 0.6353, 0.386, 0.7264, 0.2748, 0.8531, 0.2069, 0.8639, 0.2329, 0.7264, 0.2748, 0.7402, 0.1317, 0.7678, 0.1372, 0.7264, 0.2748, 0.6353, 0.386, 0.6154, 0.3661, 0.7264, 0.2748, 0.8639, 0.2329, 0.8695, 0.2606, 0.7264, 0.2748, 0.7678, 0.1372, 0.7939, 0.148, 0.7264, 0.2748, 0.6154, 0.3661, 0.5997, 0.3427, 0.7264, 0.2748, 0.8695, 0.2606, 0.8695, 0.2887, 0.7264, 0.2748, 0.5997, 0.3427, 0.5888, 0.3167, 0.7264, 0.2748, 0.8695, 0.2887, 0.864, 0.3163, 0.7264, 0.2748, 0.2243, 0.9804, 0.1685, 0.9572, 0.1722, 0.9502, 0.2266, 0.9727, 0.5523, 0.4895, 0.5859, 0.5398, 0.5789, 0.5435, 0.5461, 0.4946, 0.006906, 0.7154, 0.006908, 0.6549, 0.01486, 0.6557, 0.01486, 0.7146, 0.5859, 0.5398, 0.6091, 0.5956, 0.6014, 0.598, 0.5789, 0.5435, 0.006908, 0.6549, 0.01871, 0.5956, 0.02635, 0.5979, 0.01486, 0.6557, 0.6091, 0.5956, 0.6208, 0.6549, 0.6129, 0.6557, 0.6014, 0.598, 0.01871, 0.5956, 0.04185, 0.5398, 0.04889, 0.5435, 0.02635, 0.5979, 0.6208, 0.6549, 0.6208, 0.7154, 0.6129, 0.7146, 0.6129, 0.6557, 0.04185, 0.5398, 0.07544, 0.4895, 0.08162, 0.4946, 0.04889, 0.5435, 0.6208, 0.7154, 0.6091, 0.7747, 0.6014, 0.7724, 0.6129, 0.7146, 0.07544, 0.4895, 0.1182, 0.4467, 0.1233, 0.4529, 0.08162, 0.4946, 0.6091, 0.7747, 0.5859, 0.8306, 0.5789, 0.8268, 0.6014, 0.7724, 0.1182, 0.4467, 0.1685, 0.4131, 0.1722, 0.4202, 0.1233, 0.4529, 0.5859, 0.8306, 0.5523, 0.8809, 0.5461, 0.8758, 0.5789, 0.8268, 0.1685, 0.4131, 0.2243, 0.39, 0.2267, 0.3977, 0.1722, 0.4202, 0.5523, 0.8809, 0.5096, 0.9236, 0.5045, 0.9174, 0.5461, 0.8758, 0.2243, 0.39, 0.2836, 0.3782, 0.2844, 0.3862, 0.2267, 0.3977, 0.5096, 0.9236, 0.4593, 0.9572, 0.4555, 0.9502, 0.5045, 0.9174, 0.2836, 0.3782, 0.3441, 0.3782, 0.3433, 0.3862, 0.2844, 0.3862, 0.1685, 0.9572, 0.1182, 0.9236, 0.1232, 0.9174, 0.1722, 0.9502, 0.4593, 0.9572, 0.4034, 0.9804, 0.4011, 0.9727, 0.4555, 0.9502, 0.3441, 0.3782, 0.4034, 0.39, 0.4011, 0.3976, 0.3433, 0.3862, 0.1182, 0.9236, 0.07542, 0.8808, 0.0816, 0.8758, 0.1232, 0.9174, 0.4034, 0.9804, 0.3441, 0.9922, 0.3433, 0.9842, 0.4011, 0.9727, 0.4034, 0.39, 0.4593, 0.4131, 0.4555, 0.4202, 0.4011, 0.3976, 0.07542, 0.8808, 0.04183, 0.8306, 0.04888, 0.8268, 0.0816, 0.8758, 0.3441, 0.9922, 0.2836, 0.9922, 0.2844, 0.9842, 0.3433, 0.9842, 0.4593, 0.4131, 0.5096, 0.4467, 0.5045, 0.4529, 0.4555, 0.4202, 0.04183, 0.8306, 0.0187, 0.7747, 0.02634, 0.7724, 0.04888, 0.8268, 0.2836, 0.9922, 0.2243, 0.9804, 0.2266, 0.9727, 0.2844, 0.9842, 0.5096, 0.4467, 0.5523, 0.4895, 0.5461, 0.4946, 0.5045, 0.4529, 0.0187, 0.7747, 0.006906, 0.7154, 0.01486, 0.7146, 0.02634, 0.7724, 0.0816, 0.8758, 0.04888, 0.8268, 0.06704, 0.8171, 0.09751, 0.8627, 0.3433, 0.9842, 0.2844, 0.9842, 0.2864, 0.9637, 0.3413, 0.9637, 0.4555, 0.4202, 0.5045, 0.4529, 0.4914, 0.4688, 0.4458, 0.4384, 0.04888, 0.8268, 0.02634, 0.7724, 0.04605, 0.7664, 0.06704, 0.8171, 0.2844, 0.9842, 0.2266, 0.9727, 0.2326, 0.953, 0.2864, 0.9637, 0.5045, 0.4529, 0.5461, 0.4946, 0.5302, 0.5076, 0.4914, 0.4688, 0.02634, 0.7724, 0.01486, 0.7146, 0.03535, 0.7126, 0.04605, 0.7664, 0.2266, 0.9727, 0.1722, 0.9502, 0.1819, 0.932, 0.2326, 0.953, 0.5461, 0.4946, 0.5789, 0.5435, 0.5607, 0.5533, 0.5302, 0.5076, 0.01486, 0.7146, 0.01486, 0.6557, 0.03535, 0.6577, 0.03535, 0.7126, 0.5789, 0.5435, 0.6014, 0.598, 0.5817, 0.6039, 0.5607, 0.5533, 0.01486, 0.6557, 0.02635, 0.5979, 0.04606, 0.6039, 0.03535, 0.6577, 0.6014, 0.598, 0.6129, 0.6557, 0.5924, 0.6578, 0.5817, 0.6039, 0.02635, 0.5979, 0.04889, 0.5435, 0.06706, 0.5532, 0.04606, 0.6039, 0.6129, 0.6557, 0.6129, 0.7146, 0.5924, 0.7126, 0.5924, 0.6578, 0.04889, 0.5435, 0.08162, 0.4946, 0.09754, 0.5076, 0.06706, 0.5532, 0.6129, 0.7146, 0.6014, 0.7724, 0.5817, 0.7664, 0.5924, 0.7126, 0.08162, 0.4946, 0.1233, 0.4529, 0.1363, 0.4688, 0.09754, 0.5076, 0.6014, 0.7724, 0.5789, 0.8268, 0.5607, 0.8171, 0.5817, 0.7664, 0.1233, 0.4529, 0.1722, 0.4202, 0.182, 0.4383, 0.1363, 0.4688, 0.5789, 0.8268, 0.5461, 0.8758, 0.5302, 0.8627, 0.5607, 0.8171, 0.1722, 0.4202, 0.2267, 0.3977, 0.2326, 0.4174, 0.182, 0.4383, 0.5461, 0.8758, 0.5045, 0.9174, 0.4914, 0.9015, 0.5302, 0.8627, 0.2267, 0.3977, 0.2844, 0.3862, 0.2865, 0.4066, 0.2326, 0.4174, 0.5045, 0.9174, 0.4555, 0.9502, 0.4458, 0.932, 0.4914, 0.9015, 0.2844, 0.3862, 0.3433, 0.3862, 0.3413, 0.4066, 0.2865, 0.4066, 0.1722, 0.9502, 0.1232, 0.9174, 0.1363, 0.9015, 0.1819, 0.932, 0.4555, 0.9502, 0.4011, 0.9727, 0.3951, 0.953, 0.4458, 0.932, 0.3433, 0.3862, 0.4011, 0.3976, 0.3951, 0.4174, 0.3413, 0.4066, 0.1232, 0.9174, 0.0816, 0.8758, 0.09751, 0.8627, 0.1363, 0.9015, 0.4011, 0.9727, 0.3433, 0.9842, 0.3413, 0.9637, 0.3951, 0.953, 0.4011, 0.3976, 0.4555, 0.4202, 0.4458, 0.4384, 0.3951, 0.4174, 0.03535, 0.7126, 0.03535, 0.6577, 0.0666, 0.6608, 0.0666, 0.7095, 0.5607, 0.5533, 0.5817, 0.6039, 0.5517, 0.6131, 0.533, 0.5681, 0.03535, 0.6577, 0.04606, 0.6039, 0.07611, 0.613, 0.0666, 0.6608, 0.5817, 0.6039, 0.5924, 0.6578, 0.5612, 0.6608, 0.5517, 0.6131, 0.04606, 0.6039, 0.06706, 0.5532, 0.09475, 0.568, 0.07611, 0.613, 0.5924, 0.6578, 0.5924, 0.7126, 0.5612, 0.7095, 0.5612, 0.6608, 0.06706, 0.5532, 0.09754, 0.5076, 0.1218, 0.5275, 0.09475, 0.568, 0.5924, 0.7126, 0.5817, 0.7664, 0.5516, 0.7573, 0.5612, 0.7095, 0.09754, 0.5076, 0.1363, 0.4688, 0.1563, 0.4931, 0.1218, 0.5275, 0.5817, 0.7664, 0.5607, 0.8171, 0.533, 0.8023, 0.5516, 0.7573, 0.1363, 0.4688, 0.182, 0.4383, 0.1968, 0.466, 0.1563, 0.4931, 0.5607, 0.8171, 0.5302, 0.8627, 0.5059, 0.8428, 0.533, 0.8023, 0.182, 0.4383, 0.2326, 0.4174, 0.2418, 0.4474, 0.1968, 0.466, 0.5302, 0.8627, 0.4914, 0.9015, 0.4715, 0.8773, 0.5059, 0.8428, 0.2326, 0.4174, 0.2865, 0.4066, 0.2895, 0.4379, 0.2418, 0.4474, 0.4914, 0.9015, 0.4458, 0.932, 0.431, 0.9043, 0.4715, 0.8773, 0.2865, 0.4066, 0.3413, 0.4066, 0.3382, 0.4379, 0.2895, 0.4379, 0.1819, 0.932, 0.1363, 0.9015, 0.1562, 0.8772, 0.1967, 0.9043, 0.4458, 0.932, 0.3951, 0.953, 0.386, 0.923, 0.431, 0.9043, 0.3413, 0.4066, 0.3951, 0.4174, 0.386, 0.4474, 0.3382, 0.4379, 0.1363, 0.9015, 0.09751, 0.8627, 0.1218, 0.8428, 0.1562, 0.8772, 0.3951, 0.953, 0.3413, 0.9637, 0.3382, 0.9325, 0.386, 0.923, 0.3951, 0.4174, 0.4458, 0.4384, 0.431, 0.466, 0.386, 0.4474, 0.09751, 0.8627, 0.06704, 0.8171, 0.09473, 0.8023, 0.1218, 0.8428, 0.3413, 0.9637, 0.2864, 0.9637, 0.2895, 0.9325, 0.3382, 0.9325, 0.4458, 0.4384, 0.4914, 0.4688, 0.4715, 0.4931, 0.431, 0.466, 0.06704, 0.8171, 0.04605, 0.7664, 0.0761, 0.7573, 0.09473, 0.8023, 0.2864, 0.9637, 0.2326, 0.953, 0.2417, 0.9229, 0.2895, 0.9325, 0.4914, 0.4688, 0.5302, 0.5076, 0.506, 0.5276, 0.4715, 0.4931, 0.04605, 0.7664, 0.03535, 0.7126, 0.0666, 0.7095, 0.0761, 0.7573, 0.2326, 0.953, 0.1819, 0.932, 0.1967, 0.9043, 0.2417, 0.9229, 0.5302, 0.5076, 0.5607, 0.5533, 0.533, 0.5681, 0.506, 0.5276, 0.09475, 0.568, 0.1218, 0.5275, 0.1687, 0.566, 0.1483, 0.5966, 0.5612, 0.7095, 0.5516, 0.7573, 0.4936, 0.7397, 0.5008, 0.7036, 0.1218, 0.5275, 0.1563, 0.4931, 0.1948, 0.54, 0.1687, 0.566, 0.5516, 0.7573, 0.533, 0.8023, 0.4795, 0.7737, 0.4936, 0.7397, 0.1563, 0.4931, 0.1968, 0.466, 0.2254, 0.5195, 0.1948, 0.54, 0.533, 0.8023, 0.5059, 0.8428, 0.459, 0.8043, 0.4795, 0.7737, 0.1968, 0.466, 0.2418, 0.4474, 0.2594, 0.5055, 0.2254, 0.5195, 0.5059, 0.8428, 0.4715, 0.8773, 0.433, 0.8304, 0.459, 0.8043, 0.2418, 0.4474, 0.2895, 0.4379, 0.2955, 0.4983, 0.2594, 0.5055, 0.4715, 0.8773, 0.431, 0.9043, 0.4024, 0.8508, 0.433, 0.8304, 0.2895, 0.4379, 0.3382, 0.4379, 0.3323, 0.4983, 0.2955, 0.4983, 0.1967, 0.9043, 0.1562, 0.8772, 0.1947, 0.8303, 0.2253, 0.8508, 0.431, 0.9043, 0.386, 0.923, 0.3684, 0.8649, 0.4024, 0.8508, 0.3382, 0.4379, 0.386, 0.4474, 0.3684, 0.5055, 0.3323, 0.4983, 0.1562, 0.8772, 0.1218, 0.8428, 0.1687, 0.8043, 0.1947, 0.8303, 0.386, 0.923, 0.3382, 0.9325, 0.3323, 0.8721, 0.3684, 0.8649, 0.386, 0.4474, 0.431, 0.466, 0.4024, 0.5196, 0.3684, 0.5055, 0.1218, 0.8428, 0.09473, 0.8023, 0.1482, 0.7737, 0.1687, 0.8043, 0.3382, 0.9325, 0.2895, 0.9325, 0.2954, 0.8721, 0.3323, 0.8721, 0.431, 0.466, 0.4715, 0.4931, 0.433, 0.54, 0.4024, 0.5196, 0.09473, 0.8023, 0.0761, 0.7573, 0.1342, 0.7397, 0.1482, 0.7737, 0.2895, 0.9325, 0.2417, 0.9229, 0.2593, 0.8649, 0.2954, 0.8721, 0.4715, 0.4931, 0.506, 0.5276, 0.4591, 0.5661, 0.433, 0.54, 0.0761, 0.7573, 0.0666, 0.7095, 0.127, 0.7036, 0.1342, 0.7397, 0.2417, 0.9229, 0.1967, 0.9043, 0.2253, 0.8508, 0.2593, 0.8649, 0.506, 0.5276, 0.533, 0.5681, 0.4795, 0.5967, 0.4591, 0.5661, 0.0666, 0.7095, 0.0666, 0.6608, 0.127, 0.6667, 0.127, 0.7036, 0.533, 0.5681, 0.5517, 0.6131, 0.4936, 0.6307, 0.4795, 0.5967, 0.0666, 0.6608, 0.07611, 0.613, 0.1342, 0.6306, 0.127, 0.6667, 0.5517, 0.6131, 0.5612, 0.6608, 0.5008, 0.6668, 0.4936, 0.6307, 0.07611, 0.613, 0.09475, 0.568, 0.1483, 0.5966, 0.1342, 0.6306, 0.5612, 0.6608, 0.5612, 0.7095, 0.5008, 0.7036, 0.5008, 0.6668, 0.2254, 0.5195, 0.2594, 0.5055, 0.2664, 0.5286, 0.2368, 0.5409, 0.459, 0.8043, 0.433, 0.8304, 0.4177, 0.8117, 0.4403, 0.789, 0.2594, 0.5055, 0.2955, 0.4983, 0.2979, 0.5224, 0.2664, 0.5286, 0.433, 0.8304, 0.4024, 0.8508, 0.391, 0.8295, 0.4177, 0.8117, 0.2955, 0.4983, 0.3323, 0.4983, 0.3299, 0.5224, 0.2979, 0.5224, 0.2253, 0.8508, 0.1947, 0.8303, 0.2101, 0.8116, 0.2367, 0.8295, 0.4024, 0.8508, 0.3684, 0.8649, 0.3613, 0.8417, 0.391, 0.8295, 0.3323, 0.4983, 0.3684, 0.5055, 0.3614, 0.5286, 0.3299, 0.5224, 0.1947, 0.8303, 0.1687, 0.8043, 0.1874, 0.7889, 0.2101, 0.8116, 0.3684, 0.8649, 0.3323, 0.8721, 0.3299, 0.848, 0.3613, 0.8417, 0.3684, 0.5055, 0.4024, 0.5196, 0.391, 0.5409, 0.3614, 0.5286, 0.1687, 0.8043, 0.1482, 0.7737, 0.1696, 0.7623, 0.1874, 0.7889, 0.3323, 0.8721, 0.2954, 0.8721, 0.2978, 0.848, 0.3299, 0.848, 0.4024, 0.5196, 0.433, 0.54, 0.4177, 0.5587, 0.391, 0.5409, 0.1482, 0.7737, 0.1342, 0.7397, 0.1573, 0.7326, 0.1696, 0.7623, 0.2954, 0.8721, 0.2593, 0.8649, 0.2664, 0.8417, 0.2978, 0.848, 0.433, 0.54, 0.4591, 0.5661, 0.4404, 0.5814, 0.4177, 0.5587, 0.1342, 0.7397, 0.127, 0.7036, 0.1511, 0.7012, 0.1573, 0.7326, 0.2593, 0.8649, 0.2253, 0.8508, 0.2367, 0.8295, 0.2664, 0.8417, 0.4591, 0.5661, 0.4795, 0.5967, 0.4582, 0.6081, 0.4404, 0.5814, 0.127, 0.7036, 0.127, 0.6667, 0.1511, 0.6691, 0.1511, 0.7012, 0.4795, 0.5967, 0.4936, 0.6307, 0.4704, 0.6377, 0.4582, 0.6081, 0.127, 0.6667, 0.1342, 0.6306, 0.1573, 0.6377, 0.1511, 0.6691, 0.4936, 0.6307, 0.5008, 0.6668, 0.4767, 0.6692, 0.4704, 0.6377, 0.1342, 0.6306, 0.1483, 0.5966, 0.1696, 0.608, 0.1573, 0.6377, 0.5008, 0.6668, 0.5008, 0.7036, 0.4767, 0.7012, 0.4767, 0.6692, 0.1483, 0.5966, 0.1687, 0.566, 0.1874, 0.5814, 0.1696, 0.608, 0.5008, 0.7036, 0.4936, 0.7397, 0.4704, 0.7327, 0.4767, 0.7012, 0.1687, 0.566, 0.1948, 0.54, 0.2101, 0.5587, 0.1874, 0.5814, 0.4936, 0.7397, 0.4795, 0.7737, 0.4582, 0.7623, 0.4704, 0.7327, 0.1948, 0.54, 0.2254, 0.5195, 0.2368, 0.5409, 0.2101, 0.5587, 0.3299, 0.5224, 0.3614, 0.5286, 0.3139, 0.6852, 0.2101, 0.8116, 0.1874, 0.7889, 0.3139, 0.6852, 0.3613, 0.8417, 0.3299, 0.848, 0.3139, 0.6852, 0.3614, 0.5286, 0.391, 0.5409, 0.3139, 0.6852, 0.1874, 0.7889, 0.1696, 0.7623, 0.3139, 0.6852, 0.3299, 0.848, 0.2978, 0.848, 0.3139, 0.6852, 0.391, 0.5409, 0.4177, 0.5587, 0.3139, 0.6852, 0.1696, 0.7623, 0.1573, 0.7326, 0.3139, 0.6852, 0.2978, 0.848, 0.2664, 0.8417, 0.3139, 0.6852, 0.4177, 0.5587, 0.4404, 0.5814, 0.3139, 0.6852, 0.1573, 0.7326, 0.1511, 0.7012, 0.3139, 0.6852, 0.2664, 0.8417, 0.2367, 0.8295, 0.3139, 0.6852, 0.4404, 0.5814, 0.4582, 0.6081, 0.3139, 0.6852, 0.1511, 0.7012, 0.1511, 0.6691, 0.3139, 0.6852, 0.4582, 0.6081, 0.4704, 0.6377, 0.3139, 0.6852, 0.1511, 0.6691, 0.1573, 0.6377, 0.3139, 0.6852, 0.4704, 0.6377, 0.4767, 0.6692, 0.3139, 0.6852, 0.1573, 0.6377, 0.1696, 0.608, 0.3139, 0.6852, 0.4767, 0.6692, 0.4767, 0.7012, 0.3139, 0.6852, 0.1696, 0.608, 0.1874, 0.5814, 0.3139, 0.6852, 0.4767, 0.7012, 0.4704, 0.7327, 0.3139, 0.6852, 0.1874, 0.5814, 0.2101, 0.5587, 0.3139, 0.6852, 0.4704, 0.7327, 0.4582, 0.7623, 0.3139, 0.6852, 0.2101, 0.5587, 0.2368, 0.5409, 0.3139, 0.6852, 0.4582, 0.7623, 0.4403, 0.789, 0.3139, 0.6852, 0.2368, 0.5409, 0.2664, 0.5286, 0.3139, 0.6852, 0.4403, 0.789, 0.4177, 0.8117, 0.3139, 0.6852, 0.2664, 0.5286, 0.2979, 0.5224, 0.3139, 0.6852, 0.4177, 0.8117, 0.391, 0.8295, 0.3139, 0.6852, 0.2979, 0.5224, 0.3299, 0.5224, 0.3139, 0.6852, 0.2367, 0.8295, 0.2101, 0.8116, 0.3139, 0.6852, 0.391, 0.8295, 0.3613, 0.8417, 0.3139, 0.6852, 0.4795, 0.7737, 0.459, 0.8043, 0.4403, 0.789, 0.4582, 0.7623])
me_cylinder_009.materials.append(mat_platemat)
me_cylinder_009.use_remesh_preserve_volume = False
me_cylinder_009.use_remesh_preserve_attributes = False
me_cylinder_009.use_mirror_vertex_groups = False
me_cylinder_009.update()
me_cylinder_009.normals_split_custom_set([tuple(v) for v in zip(*[iter([3.908e-07, 1.0, 0.0, 2.92e-07, 0.7327, -0.6806, 0.1429, 0.7186, -0.6806, 0.1951, 0.9808, 0.0, 0.1951, 0.9808, 0.0, 0.1429, 0.7186, -0.6806, 0.2804, 0.6769, -0.6806, 0.3827, 0.9239, 0.0, 0.3827, 0.9239, 0.0, 0.2804, 0.6769, -0.6806, 0.4071, 0.6092, -0.6806, 0.5556, 0.8315, 0.0, 0.5556, 0.8315, 0.0, 0.4071, 0.6092, -0.6806, 0.5181, 0.5181, -0.6806, 0.7071, 0.7071, 0.0, 0.7071, 0.7071, 0.0, 0.5181, 0.5181, -0.6806, 0.6092, 0.4071, -0.6806, 0.8315, 0.5556, 0.0, 0.8315, 0.5556, 0.0, 0.6092, 0.4071, -0.6806, 0.6769, 0.2804, -0.6806, 0.9239, 0.3827, 0.0, 0.9239, 0.3827, 0.0, 0.6769, 0.2804, -0.6806, 0.7186, 0.1429, -0.6806, 0.9808, 0.1951, -8.688e-09, 0.9808, 0.1951, -8.688e-09, 0.7186, 0.1429, -0.6806, 0.7327, 1.134e-07, -0.6806, 1.0, 2.669e-07, 1.705e-15, 1.0, 2.669e-07, 1.705e-15, 0.7327, 1.134e-07, -0.6806, 0.7186, -0.1429, -0.6806, 0.9808, -0.1951, 8.688e-09, 0.9808, -0.1951, 8.688e-09, 0.7186, -0.1429, -0.6806, 0.6769, -0.2804, -0.6806, 0.9239, -0.3827, 0.0, 0.9239, -0.3827, 0.0, 0.6769, -0.2804, -0.6806, 0.6092, -0.4071, -0.6806, 0.8315, -0.5556, 0.0, 0.8315, -0.5556, 0.0, 0.6092, -0.4071, -0.6806, 0.5181, -0.5181, -0.6806, 0.7071, -0.7071, 0.0, 0.7071, -0.7071, 0.0, 0.5181, -0.5181, -0.6806, 0.4071, -0.6092, -0.6806, 0.5556, -0.8315, 0.0, 0.5556, -0.8315, 0.0, 0.4071, -0.6092, -0.6806, 0.2804, -0.6769, -0.6806, 0.3827, -0.9239, 0.0, 0.3827, -0.9239, 0.0, 0.2804, -0.6769, -0.6806, 0.1429, -0.7186, -0.6806, 0.1951, -0.9808, 0.0, 0.1951, -0.9808, 0.0, 0.1429, -0.7186, -0.6806, -2.392e-07, -0.7327, -0.6806, -3.098e-07, -1.0, 0.0, -3.098e-07, -1.0, 0.0, -2.392e-07, -0.7327, -0.6806, -0.1429, -0.7186, -0.6806, -0.1951, -0.9808, 0.0, -0.1951, -0.9808, 0.0, -0.1429, -0.7186, -0.6806, -0.2804, -0.6769, -0.6806, -0.3827, -0.9239, 0.0, -0.3827, -0.9239, 0.0, -0.2804, -0.6769, -0.6806, -0.4071, -0.6092, -0.6806, -0.5556, -0.8315, 0.0, -0.5556, -0.8315, 0.0, -0.4071, -0.6092, -0.6806, -0.5181, -0.5181, -0.6806, -0.7071, -0.7071, 0.0, -0.7071, -0.7071, 0.0, -0.5181, -0.5181, -0.6806, -0.6092, -0.4071, -0.6806, -0.8315, -0.5556, 0.0, -0.8315, -0.5556, 0.0, -0.6092, -0.4071, -0.6806, -0.6769, -0.2804, -0.6806, -0.9239, -0.3827, 0.0, -0.9239, -0.3827, 0.0, -0.6769, -0.2804, -0.6806, -0.7186, -0.1429, -0.6806, -0.9808, -0.1951, 0.0, -0.9808, -0.1951, 0.0, -0.7186, -0.1429, -0.6806, -0.7327, 7.021e-07, -0.6806, -1.0, 1.111e-06, 0.0, -1.0, 1.111e-06, 0.0, -0.7327, 7.021e-07, -0.6806, -0.7186, 0.1429, -0.6806, -0.9808, 0.1951, 0.0, -0.9808, 0.1951, 0.0, -0.7186, 0.1429, -0.6806, -0.6769, 0.2804, -0.6806, -0.9239, 0.3827, 0.0, -0.9239, 0.3827, 0.0, -0.6769, 0.2804, -0.6806, -0.6092, 0.4071, -0.6806, -0.8315, 0.5556, 0.0, -0.8315, 0.5556, 0.0, -0.6092, 0.4071, -0.6806, -0.5181, 0.5181, -0.6806, -0.7071, 0.7071, 0.0, -0.7071, 0.7071, 0.0, -0.5181, 0.5181, -0.6806, -0.4071, 0.6092, -0.6806, -0.5556, 0.8315, 0.0, -0.5556, 0.8315, 0.0, -0.4071, 0.6092, -0.6806, -0.2804, 0.6769, -0.6806, -0.3827, 0.9239, 0.0, -0.3827, 0.9239, 0.0, -0.2804, 0.6769, -0.6806, -0.1429, 0.7186, -0.6806, -0.1951, 0.9808, 0.0, -0.1951, 0.9808, 0.0, -0.1429, 0.7186, -0.6806, 2.92e-07, 0.7327, -0.6806, 3.908e-07, 1.0, 0.0, -4.234e-08, -0.1671, -0.9859, -0.03261, -0.1639, -0.9859, -0.03497, -0.1758, -0.9838, -5.514e-08, -0.1792, -0.9838, -0.03261, -0.1639, -0.9859, -0.06396, -0.1544, -0.9859, -0.06859, -0.1656, -0.9838, -0.03497, -0.1758, -0.9838, -0.06396, -0.1544, -0.9859, -0.09286, -0.139, -0.9859, -0.09958, -0.149, -0.9838, -0.06859, -0.1656, -0.9838, -0.09286, -0.139, -0.9859, -0.1182, -0.1182, -0.9859, -0.1267, -0.1267, -0.9838, -0.09958, -0.149, -0.9838, -0.1182, -0.1182, -0.9859, -0.139, -0.09286, -0.9859, -0.149, -0.09958, -0.9838, -0.1267, -0.1267, -0.9838, -0.139, -0.09286, -0.9859, -0.1544, -0.06396, -0.9859, -0.1656, -0.0686, -0.9838, -0.149, -0.09958, -0.9838, -0.1544, -0.06396, -0.9859, -0.1639, -0.03261, -0.9859, -0.1758, -0.03497, -0.9838, -0.1656, -0.0686, -0.9838, -0.1639, -0.03261, -0.9859, -0.1671, -1.693e-07, -0.9859, -0.1792, -2.058e-07, -0.9838, -0.1758, -0.03497, -0.9838, -0.1671, -1.693e-07, -0.9859, -0.1639, 0.03261, -0.9859, -0.1758, 0.03497, -0.9838, -0.1792, -2.058e-07, -0.9838, -0.1639, 0.03261, -0.9859, -0.1544, 0.06396, -0.9859, -0.1656, 0.06859, -0.9838, -0.1758, 0.03497, -0.9838, -0.1544, 0.06396, -0.9859, -0.139, 0.09286, -0.9859, -0.149, 0.09958, -0.9838, -0.1656, 0.06859, -0.9838, -0.139, 0.09286, -0.9859, -0.1182, 0.1182, -0.9859, -0.1267, 0.1267, -0.9838, -0.149, 0.09958, -0.9838, -0.1182, 0.1182, -0.9859, -0.09286, 0.139, -0.9859, -0.09958, 0.149, -0.9838, -0.1267, 0.1267, -0.9838, -0.09286, 0.139, -0.9859, -0.06396, 0.1544, -0.9859, -0.06859, 0.1656, -0.9838, -0.09958, 0.149, -0.9838, -0.06396, 0.1544, -0.9859, -0.03261, 0.1639, -0.9859, -0.03497, 0.1758, -0.9838, -0.06859, 0.1656, -0.9838, -0.03261, 0.1639, -0.9859, 7.583e-08, 0.1671, -0.9859, 4.477e-08, 0.1792, -0.9838, -0.03497, 0.1758, -0.9838, 7.583e-08, 0.1671, -0.9859, 0.03261, 0.1639, -0.9859, 0.03497, 0.1758, -0.9838, 4.477e-08, 0.1792, -0.9838, 0.03261, 0.1639, -0.9859, 0.06396, 0.1544, -0.9859, 0.06859, 0.1656, -0.9838, 0.03497, 0.1758, -0.9838, 0.06396, 0.1544, -0.9859, 0.09286, 0.139, -0.9859, 0.09958, 0.149, -0.9838, 0.06859, 0.1656, -0.9838, 0.09286, 0.139, -0.9859, 0.1182, 0.1182, -0.9859, 0.1267, 0.1267, -0.9838, 0.09958, 0.149, -0.9838, 0.1182, 0.1182, -0.9859, 0.139, 0.09286, -0.9859, 0.149, 0.09958, -0.9838, 0.1267, 0.1267, -0.9838, 0.139, 0.09286, -0.9859, 0.1544, 0.06396, -0.9859, 0.1656, 0.06859, -0.9838, 0.149, 0.09958, -0.9838, 0.1544, 0.06396, -0.9859, 0.1639, 0.03261, -0.9859, 0.1758, 0.03497, -0.9838, 0.1656, 0.06859, -0.9838, 0.1639, 0.03261, -0.9859, 0.1671, -3.28e-07, -0.9859, 0.1792, -3.531e-07, -0.9838, 0.1758, 0.03497, -0.9838, 0.1671, -3.28e-07, -0.9859, 0.1639, -0.03261, -0.9859, 0.1758, -0.03497, -0.9838, 0.1792, -3.531e-07, -0.9838, 0.1639, -0.03261, -0.9859, 0.1544, -0.06396, -0.9859, 0.1656, -0.0686, -0.9838, 0.1758, -0.03497, -0.9838, 0.1544, -0.06396, -0.9859, 0.139, -0.09286, -0.9859, 0.149, -0.09958, -0.9838, 0.1656, -0.0686, -0.9838, 0.139, -0.09286, -0.9859, 0.1182, -0.1182, -0.9859, 0.1267, -0.1267, -0.9838, 0.149, -0.09958, -0.9838, 0.1182, -0.1182, -0.9859, 0.09286, -0.139, -0.9859, 0.09958, -0.149, -0.9838, 0.1267, -0.1267, -0.9838, 0.09286, -0.139, -0.9859, 0.06396, -0.1544, -0.9859, 0.06859, -0.1656, -0.9838, 0.09958, -0.149, -0.9838, 0.06396, -0.1544, -0.9859, 0.03261, -0.1639, -0.9859, 0.03497, -0.1758, -0.9838, 0.06859, -0.1656, -0.9838, 0.03261, -0.1639, -0.9859, -4.234e-08, -0.1671, -0.9859, -5.514e-08, -0.1792, -0.9838, 0.03497, -0.1758, -0.9838, -1.058e-08, -1.312e-07, -1.0, -7.408e-08, -1.956e-07, -1.0, -7.408e-08, -1.956e-07, -1.0, -1.058e-08, -1.312e-07, -1.0, 0.1656, -0.0686, -0.9838, 0.149, -0.09958, -0.9838, 0.08555, -0.05717, -0.9947, 0.09506, -0.03938, -0.9947, -7.408e-08, -1.956e-07, -1.0, -6.35e-08, -2.102e-07, -1.0, -6.35e-08, -2.102e-07, -1.0, -7.408e-08, -1.956e-07, -1.0, -0.7327, 7.021e-07, -0.6806, -0.7186, -0.1429, -0.6806, -0.0863, -0.01717, -0.9961, -0.08799, -6.467e-08, -0.9961, -6.35e-08, -2.102e-07, -1.0, -8.466e-08, -1.612e-07, -1.0, -8.466e-08, -1.612e-07, -1.0, -6.35e-08, -2.102e-07, -1.0, -5.514e-08, -0.1792, -0.9838, -0.03497, -0.1758, -0.9838, -0.02007, -0.1009, -0.9947, -2.563e-08, -0.1029, -0.9947, -8.466e-08, -1.612e-07, -1.0, -8.466e-08, -2.085e-07, -1.0, -8.466e-08, -2.085e-07, -1.0, -8.466e-08, -1.612e-07, -1.0, 0.03497, 0.1758, -0.9838, 0.06859, 0.1656, -0.9838, 0.03938, 0.09506, -0.9947, 0.02007, 0.1009, -0.9947, -8.466e-08, -2.085e-07, -1.0, -8.466e-08, -2.18e-07, -1.0, -8.466e-08, -2.18e-07, -1.0, -8.466e-08, -2.085e-07, -1.0, 0.1429, -0.7186, -0.6806, 0.2804, -0.6769, -0.6806, 0.03367, -0.08129, -0.9961, 0.01717, -0.0863, -0.9961, -8.466e-08, -2.18e-07, -1.0, -8.466e-08, -1.649e-07, -1.0, -8.466e-08, -1.649e-07, -1.0, -8.466e-08, -2.18e-07, -1.0, -0.1792, -2.058e-07, -0.9838, -0.1758, 0.03497, -0.9838, -0.1009, 0.02007, -0.9947, -0.1029, -2.11e-07, -0.9947, -8.466e-08, -1.649e-07, -1.0, 0.0, -1.709e-07, -1.0, 0.0, -1.709e-07, -1.0, -8.466e-08, -1.649e-07, -1.0, 0.6769, 0.2804, -0.6806, 0.6092, 0.4071, -0.6806, 0.07316, 0.04889, -0.9961, 0.08129, 0.03367, -0.9961, 0.0, -1.709e-07, -1.0, 0.0, -1.739e-07, -1.0, 0.0, -1.739e-07, -1.0, 0.0, -1.709e-07, -1.0, 2.92e-07, 0.7327, -0.6806, -0.1429, 0.7186, -0.6806, -0.01717, 0.0863, -0.9961, 2.61e-08, 0.08799, -0.9961, 0.0, -1.739e-07, -1.0, -8.466e-08, -1.516e-07, -1.0, -8.466e-08, -1.516e-07, -1.0, 0.0, -1.739e-07, -1.0, 0.1758, -0.03497, -0.9838, 0.1656, -0.0686, -0.9838, 0.09506, -0.03938, -0.9947, 0.1009, -0.02007, -0.9947, -8.466e-08, -1.516e-07, -1.0, -8.466e-08, -1.649e-07, -1.0, -8.466e-08, -1.649e-07, -1.0, -8.466e-08, -1.516e-07, -1.0, -0.7186, -0.1429, -0.6806, -0.6769, -0.2804, -0.6806, -0.08129, -0.03367, -0.9961, -0.0863, -0.01717, -0.9961, -8.466e-08, -1.649e-07, -1.0, 1.693e-07, -2.18e-07, -1.0, 1.693e-07, -2.18e-07, -1.0, -8.466e-08, -1.649e-07, -1.0, 4.477e-08, 0.1792, -0.9838, 0.03497, 0.1758, -0.9838, 0.02007, 0.1009, -0.9947, 4.769e-09, 0.1029, -0.9947, 1.693e-07, -2.18e-07, -1.0, 1.693e-07, -2.649e-07, -1.0, 1.693e-07, -2.649e-07, -1.0, 1.693e-07, -2.18e-07, -1.0, 0.2804, -0.6769, -0.6806, 0.4071, -0.6092, -0.6806, 0.04889, -0.07316, -0.9961, 0.03367, -0.08129, -0.9961, 1.693e-07, -2.649e-07, -1.0, 4.233e-08, -2.703e-07, -1.0, 4.233e-08, -2.703e-07, -1.0, 1.693e-07, -2.649e-07, -1.0, -0.1758, -0.03497, -0.9838, -0.1792, -2.058e-07, -0.9838, -0.1029, -2.11e-07, -0.9947, -0.1009, -0.02007, -0.9947, 4.233e-08, -2.703e-07, -1.0, 2.117e-08, -2.629e-07, -1.0, 2.117e-08, -2.629e-07, -1.0, 4.233e-08, -2.703e-07, -1.0, 0.6092, 0.4071, -0.6806, 0.5181, 0.5181, -0.6806, 0.06222, 0.06222, -0.9961, 0.07316, 0.04889, -0.9961, 2.117e-08, -2.629e-07, -1.0, -1.058e-08, -1.956e-07, -1.0, -1.058e-08, -1.956e-07, -1.0, 2.117e-08, -2.629e-07, -1.0, -0.1429, 0.7186, -0.6806, -0.2804, 0.6769, -0.6806, -0.03367, 0.08129, -0.9961, -0.01717, 0.0863, -0.9961, -1.058e-08, -1.956e-07, -1.0, 1.058e-08, -1.312e-07, -1.0, 1.058e-08, -1.312e-07, -1.0, -1.058e-08, -1.956e-07, -1.0, 0.1792, -3.531e-07, -0.9838, 0.1758, -0.03497, -0.9838, 0.1009, -0.02007, -0.9947, 0.1029, -2.79e-07, -0.9947, 1.058e-08, -1.312e-07, -1.0, 2.117e-08, -1.956e-07, -1.0, 2.117e-08, -1.956e-07, -1.0, 1.058e-08, -1.312e-07, -1.0, -0.6769, -0.2804, -0.6806, -0.6092, -0.4071, -0.6806, -0.07316, -0.04889, -0.9961, -0.08129, -0.03367, -0.9961, 2.117e-08, -1.956e-07, -1.0, -2.117e-08, -2.629e-07, -1.0, -2.117e-08, -2.629e-07, -1.0, 2.117e-08, -1.956e-07, -1.0, -0.03497, 0.1758, -0.9838, 4.477e-08, 0.1792, -0.9838, 4.769e-09, 0.1029, -0.9947, -0.02007, 0.1009, -0.9947, -2.117e-08, -2.629e-07, -1.0, -4.233e-08, -2.703e-07, -1.0, -4.233e-08, -2.703e-07, -1.0, -2.117e-08, -2.629e-07, -1.0, 0.4071, -0.6092, -0.6806, 0.5181, -0.5181, -0.6806, 0.06222, -0.06222, -0.9961, 0.04889, -0.07316, -0.9961, -4.233e-08, -2.703e-07, -1.0, -1.693e-07, -2.649e-07, -1.0, -1.693e-07, -2.649e-07, -1.0, -4.233e-08, -2.703e-07, -1.0, -0.1656, -0.0686, -0.9838, -0.1758, -0.03497, -0.9838, -0.1009, -0.02007, -0.9947, -0.09506, -0.03938, -0.9947, -1.693e-07, -2.649e-07, -1.0, -8.466e-08, -2.18e-07, -1.0, -8.466e-08, -2.18e-07, -1.0, -1.693e-07, -2.649e-07, -1.0, 0.5181, 0.5181, -0.6806, 0.4071, 0.6092, -0.6806, 0.04889, 0.07316, -0.9961, 0.06222, 0.06222, -0.9961, -8.466e-08, -2.18e-07, -1.0, 8.466e-08, -1.649e-07, -1.0, 8.466e-08, -1.649e-07, -1.0, -8.466e-08, -2.18e-07, -1.0, -0.2804, 0.6769, -0.6806, -0.4071, 0.6092, -0.6806, -0.04889, 0.07316, -0.9961, -0.03367, 0.08129, -0.9961, 8.466e-08, -1.649e-07, -1.0, 0.0, -1.516e-07, -1.0, 0.0, -1.516e-07, -1.0, 8.466e-08, -1.649e-07, -1.0, 0.1758, 0.03497, -0.9838, 0.1792, -3.531e-07, -0.9838, 0.1029, -2.79e-07, -0.9947, 0.1009, 0.02007, -0.9947, 0.0, -1.516e-07, -1.0, 0.0, -1.739e-07, -1.0, 0.0, -1.739e-07, -1.0, 0.0, -1.516e-07, -1.0, -0.6092, -0.4071, -0.6806, -0.5181, -0.5181, -0.6806, -0.06222, -0.06222, -0.9961, -0.07316, -0.04889, -0.9961, 0.0, -1.739e-07, -1.0, 0.0, -1.709e-07, -1.0, 0.0, -1.709e-07, -1.0, 0.0, -1.739e-07, -1.0, -0.06859, 0.1656, -0.9838, -0.03497, 0.1758, -0.9838, -0.02007, 0.1009, -0.9947, -0.03938, 0.09506, -0.9947, 0.0, -1.709e-07, -1.0, 8.466e-08, -1.649e-07, -1.0, 8.466e-08, -1.649e-07, -1.0, 0.0, -1.709e-07, -1.0, 0.5181, -0.5181, -0.6806, 0.6092, -0.4071, -0.6806, 0.07316, -0.04889, -0.9961, 0.06222, -0.06222, -0.9961, 8.466e-08, -1.649e-07, -1.0, 8.466e-08, -2.18e-07, -1.0, 8.466e-08, -2.18e-07, -1.0, 8.466e-08, -1.649e-07, -1.0, -0.149, -0.09958, -0.9838, -0.1656, -0.0686, -0.9838, -0.09506, -0.03938, -0.9947, -0.08555, -0.05717, -0.9947, 8.466e-08, -2.18e-07, -1.0, 0.0, -2.085e-07, -1.0, 0.0, -2.085e-07, -1.0, 8.466e-08, -2.18e-07, -1.0, 0.4071, 0.6092, -0.6806, 0.2804, 0.6769, -0.6806, 0.03367, 0.08129, -0.9961, 0.04889, 0.07316, -0.9961, 0.0, -2.085e-07, -1.0, 0.0, -1.612e-07, -1.0, 0.0, -1.612e-07, -1.0, 0.0, -2.085e-07, -1.0, 0.03497, -0.1758, -0.9838, -5.514e-08, -0.1792, -0.9838, -2.563e-08, -0.1029, -0.9947, 0.02007, -0.1009, -0.9947, 0.0, -1.612e-07, -1.0, 2.117e-08, -2.102e-07, -1.0, 2.117e-08, -2.102e-07, -1.0, 0.0, -1.612e-07, -1.0, -0.4071, 0.6092, -0.6806, -0.5181, 0.5181, -0.6806, -0.06222, 0.06222, -0.9961, -0.04889, 0.07316, -0.9961, 2.117e-08, -2.102e-07, -1.0, 2.116e-08, -1.956e-07, -1.0, 2.117e-08, -1.956e-07, -1.0, 2.117e-08, -2.102e-07, -1.0, 0.1656, 0.06859, -0.9838, 0.1758, 0.03497, -0.9838, 0.1009, 0.02007, -0.9947, 0.09506, 0.03938, -0.9947, 2.116e-08, -1.956e-07, -1.0, -1.058e-08, -1.312e-07, -1.0, -1.058e-08, -1.312e-07, -1.0, 2.117e-08, -1.956e-07, -1.0, -0.5181, -0.5181, -0.6806, -0.4071, -0.6092, -0.6806, -0.04889, -0.07316, -0.9961, -0.06222, -0.06222, -0.9961, 0.7186, 0.1429, -0.6806, 0.6769, 0.2804, -0.6806, 0.08129, 0.03367, -0.9961, 0.0863, 0.01717, -0.9961, -0.1758, 0.03497, -0.9838, -0.1656, 0.06859, -0.9838, -0.09506, 0.03938, -0.9947, -0.1009, 0.02007, -0.9947, -2.392e-07, -0.7327, -0.6806, 0.1429, -0.7186, -0.6806, 0.01717, -0.0863, -0.9961, -4.153e-08, -0.08799, -0.9961, 0.06859, 0.1656, -0.9838, 0.09958, 0.149, -0.9838, 0.05717, 0.08555, -0.9947, 0.03938, 0.09506, -0.9947, -0.7186, 0.1429, -0.6806, -0.7327, 7.021e-07, -0.6806, -0.08799, -6.467e-08, -0.9961, -0.0863, 0.01717, -0.9961, 0.149, -0.09958, -0.9838, 0.1267, -0.1267, -0.9838, 0.07276, -0.07276, -0.9947, 0.08555, -0.05717, -0.9947, -0.03497, -0.1758, -0.9838, -0.06859, -0.1656, -0.9838, -0.03938, -0.09506, -0.9947, -0.02007, -0.1009, -0.9947, 0.7327, 1.134e-07, -0.6806, 0.7186, 0.1429, -0.6806, 0.0863, 0.01717, -0.9961, 0.08799, -1.252e-07, -0.9961, -0.1656, 0.06859, -0.9838, -0.149, 0.09958, -0.9838, -0.08555, 0.05717, -0.9947, -0.09506, 0.03938, -0.9947, -0.1429, -0.7186, -0.6806, -2.392e-07, -0.7327, -0.6806, -4.153e-08, -0.08799, -0.9961, -0.01717, -0.0863, -0.9961, 0.09958, 0.149, -0.9838, 0.1267, 0.1267, -0.9838, 0.07276, 0.07276, -0.9947, 0.05717, 0.08555, -0.9947, -0.6769, 0.2804, -0.6806, -0.7186, 0.1429, -0.6806, -0.0863, 0.01717, -0.9961, -0.08129, 0.03367, -0.9961, 0.1267, -0.1267, -0.9838, 0.09958, -0.149, -0.9838, 0.05717, -0.08555, -0.9947, 0.07276, -0.07276, -0.9947, -0.06859, -0.1656, -0.9838, -0.09958, -0.149, -0.9838, -0.05717, -0.08555, -0.9947, -0.03938, -0.09506, -0.9947, 0.7186, -0.1429, -0.6806, 0.7327, 1.134e-07, -0.6806, 0.08799, -1.252e-07, -0.9961, 0.0863, -0.01717, -0.9961, -0.149, 0.09958, -0.9838, -0.1267, 0.1267, -0.9838, -0.07276, 0.07276, -0.9947, -0.08555, 0.05717, -0.9947, -0.2804, -0.6769, -0.6806, -0.1429, -0.7186, -0.6806, -0.01717, -0.0863, -0.9961, -0.03367, -0.08129, -0.9961, 0.1267, 0.1267, -0.9838, 0.149, 0.09958, -0.9838, 0.08555, 0.05717, -0.9947, 0.07276, 0.07276, -0.9947, 0.1429, 0.7186, -0.6806, 2.92e-07, 0.7327, -0.6806, 2.61e-08, 0.08799, -0.9961, 0.01717, 0.0863, -0.9961, -0.6092, 0.4071, -0.6806, -0.6769, 0.2804, -0.6806, -0.08129, 0.03367, -0.9961, -0.07316, 0.04889, -0.9961, 0.09958, -0.149, -0.9838, 0.06859, -0.1656, -0.9838, 0.03938, -0.09506, -0.9947, 0.05717, -0.08555, -0.9947, -0.09958, -0.149, -0.9838, -0.1267, -0.1267, -0.9838, -0.07276, -0.07276, -0.9947, -0.05717, -0.08555, -0.9947, 0.6769, -0.2804, -0.6806, 0.7186, -0.1429, -0.6806, 0.0863, -0.01717, -0.9961, 0.08129, -0.03367, -0.9961, -0.1267, 0.1267, -0.9838, -0.09958, 0.149, -0.9838, -0.05717, 0.08555, -0.9947, -0.07276, 0.07276, -0.9947, -0.4071, -0.6092, -0.6806, -0.2804, -0.6769, -0.6806, -0.03367, -0.08129, -0.9961, -0.04889, -0.07316, -0.9961, 0.149, 0.09958, -0.9838, 0.1656, 0.06859, -0.9838, 0.09506, 0.03938, -0.9947, 0.08555, 0.05717, -0.9947, -0.5181, 0.5181, -0.6806, -0.6092, 0.4071, -0.6806, -0.07316, 0.04889, -0.9961, -0.06222, 0.06222, -0.9961, 0.06859, -0.1656, -0.9838, 0.03497, -0.1758, -0.9838, 0.02007, -0.1009, -0.9947, 0.03938, -0.09506, -0.9947, 0.2804, 0.6769, -0.6806, 0.1429, 0.7186, -0.6806, 0.01717, 0.0863, -0.9961, 0.03367, 0.08129, -0.9961, -0.1267, -0.1267, -0.9838, -0.149, -0.09958, -0.9838, -0.08555, -0.05717, -0.9947, -0.07276, -0.07276, -0.9947, 0.6092, -0.4071, -0.6806, 0.6769, -0.2804, -0.6806, 0.08129, -0.03367, -0.9961, 0.07316, -0.04889, -0.9961, -0.09958, 0.149, -0.9838, -0.06859, 0.1656, -0.9838, -0.03938, 0.09506, -0.9947, -0.05717, 0.08555, -0.9947, 0.06222, 0.06222, -0.9961, 0.04889, 0.07316, -0.9961, 0.5479, 0.82, -0.1657, 0.6973, 0.6973, -0.1657, -0.08799, -6.467e-08, -0.9961, -0.0863, -0.01717, -0.9961, -0.9672, -0.1924, -0.1657, -0.9862, 8.507e-07, -0.1657, -0.01717, -0.0863, -0.9961, -4.153e-08, -0.08799, -0.9961, -3.759e-07, -0.9862, -0.1657, -0.1924, -0.9672, -0.1657, 0.08129, -0.03367, -0.9961, 0.0863, -0.01717, -0.9961, 0.9672, -0.1924, -0.1657, 0.9111, -0.3774, -0.1657, -0.03367, 0.08129, -0.9961, -0.04889, 0.07316, -0.9961, -0.5479, 0.82, -0.1657, -0.3774, 0.9111, -0.1657, 0.04889, 0.07316, -0.9961, 0.03367, 0.08129, -0.9961, 0.3774, 0.9111, -0.1657, 0.5479, 0.82, -0.1657, -0.0863, -0.01717, -0.9961, -0.08129, -0.03367, -0.9961, -0.9111, -0.3774, -0.1657, -0.9672, -0.1924, -0.1657, -4.153e-08, -0.08799, -0.9961, 0.01717, -0.0863, -0.9961, 0.1924, -0.9672, -0.1657, -3.759e-07, -0.9862, -0.1657, 0.0863, -0.01717, -0.9961, 0.08799, -1.252e-07, -0.9961, 0.9862, 2.132e-07, -0.1657, 0.9672, -0.1924, -0.1657, -0.04889, 0.07316, -0.9961, -0.06222, 0.06222, -0.9961, -0.6973, 0.6973, -0.1657, -0.5479, 0.82, -0.1657, 0.03367, 0.08129, -0.9961, 0.01717, 0.0863, -0.9961, 0.1924, 0.9672, -0.1657, 0.3774, 0.9111, -0.1657, -0.08129, -0.03367, -0.9961, -0.07316, -0.04889, -0.9961, -0.82, -0.5479, -0.1657, -0.9111, -0.3774, -0.1657, 0.01717, -0.0863, -0.9961, 0.03367, -0.08129, -0.9961, 0.3774, -0.9111, -0.1657, 0.1924, -0.9672, -0.1657, 0.08799, -1.252e-07, -0.9961, 0.0863, 0.01717, -0.9961, 0.9672, 0.1924, -0.1657, 0.9862, 2.132e-07, -0.1657, -0.06222, 0.06222, -0.9961, -0.07316, 0.04889, -0.9961, -0.82, 0.5479, -0.1657, -0.6973, 0.6973, -0.1657, 0.01717, 0.0863, -0.9961, 2.61e-08, 0.08799, -0.9961, -2.805e-09, 0.9862, -0.1657, 0.1924, 0.9672, -0.1657, -0.07316, -0.04889, -0.9961, -0.06222, -0.06222, -0.9961, -0.6973, -0.6973, -0.1657, -0.82, -0.5479, -0.1657, 0.03367, -0.08129, -0.9961, 0.04889, -0.07316, -0.9961, 0.5479, -0.82, -0.1657, 0.3774, -0.9111, -0.1657, 0.0863, 0.01717, -0.9961, 0.08129, 0.03367, -0.9961, 0.9111, 0.3774, -0.1657, 0.9672, 0.1924, -0.1657, -0.07316, 0.04889, -0.9961, -0.08129, 0.03367, -0.9961, -0.9111, 0.3774, -0.1657, -0.82, 0.5479, -0.1657, -0.06222, -0.06222, -0.9961, -0.04889, -0.07316, -0.9961, -0.5479, -0.82, -0.1657, -0.6973, -0.6973, -0.1657, 0.04889, -0.07316, -0.9961, 0.06222, -0.06222, -0.9961, 0.6973, -0.6973, -0.1657, 0.5479, -0.82, -0.1657, 0.08129, 0.03367, -0.9961, 0.07316, 0.04889, -0.9961, 0.82, 0.5479, -0.1657, 0.9111, 0.3774, -0.1657, -0.08129, 0.03367, -0.9961, -0.0863, 0.01717, -0.9961, -0.9672, 0.1924, -0.1657, -0.9111, 0.3774, -0.1657, -0.04889, -0.07316, -0.9961, -0.03367, -0.08129, -0.9961, -0.3774, -0.9111, -0.1657, -0.5479, -0.82, -0.1657, 0.06222, -0.06222, -0.9961, 0.07316, -0.04889, -0.9961, 0.82, -0.5479, -0.1657, 0.6973, -0.6973, -0.1657, 2.61e-08, 0.08799, -0.9961, -0.01717, 0.0863, -0.9961, -0.1924, 0.9672, -0.1657, -2.805e-09, 0.9862, -0.1657, 0.07316, 0.04889, -0.9961, 0.06222, 0.06222, -0.9961, 0.6973, 0.6973, -0.1657, 0.82, 0.5479, -0.1657, -0.0863, 0.01717, -0.9961, -0.08799, -6.467e-08, -0.9961, -0.9862, 8.507e-07, -0.1657, -0.9672, 0.1924, -0.1657, -0.03367, -0.08129, -0.9961, -0.01717, -0.0863, -0.9961, -0.1924, -0.9672, -0.1657, -0.3774, -0.9111, -0.1657, 0.07316, -0.04889, -0.9961, 0.08129, -0.03367, -0.9961, 0.9111, -0.3774, -0.1657, 0.82, -0.5479, -0.1657, -0.01717, 0.0863, -0.9961, -0.03367, 0.08129, -0.9961, -0.3774, 0.9111, -0.1657, -0.1924, 0.9672, -0.1657, 0.07276, 0.07276, -0.9947, 0.08555, 0.05717, -0.9947, 1.59e-09, -1.626e-07, -1.0, -0.1009, -0.02007, -0.9947, -0.1029, -2.11e-07, -0.9947, 1.59e-09, -1.626e-07, -1.0, 0.08555, 0.05717, -0.9947, 0.09506, 0.03938, -0.9947, 1.59e-09, -1.626e-07, -1.0, -0.1029, -2.11e-07, -0.9947, -0.1009, 0.02007, -0.9947, 1.59e-09, -1.626e-07, -1.0, 0.09506, 0.03938, -0.9947, 0.1009, 0.02007, -0.9947, 1.59e-09, -1.626e-07, -1.0, -0.1009, 0.02007, -0.9947, -0.09506, 0.03938, -0.9947, 1.59e-09, -1.626e-07, -1.0, 0.1009, 0.02007, -0.9947, 0.1029, -2.79e-07, -0.9947, 1.59e-09, -1.626e-07, -1.0, -0.09506, 0.03938, -0.9947, -0.08555, 0.05717, -0.9947, 1.59e-09, -1.626e-07, -1.0, 0.1029, -2.79e-07, -0.9947, 0.1009, -0.02007, -0.9947, 1.59e-09, -1.626e-07, -1.0, -0.08555, 0.05717, -0.9947, -0.07276, 0.07276, -0.9947, 1.59e-09, -1.626e-07, -1.0, 0.1009, -0.02007, -0.9947, 0.09506, -0.03938, -0.9947, 1.59e-09, -1.626e-07, -1.0, -0.07276, 0.07276, -0.9947, -0.05717, 0.08555, -0.9947, 1.59e-09, -1.626e-07, -1.0, 0.09506, -0.03938, -0.9947, 0.08555, -0.05717, -0.9947, 1.59e-09, -1.626e-07, -1.0, -0.05717, 0.08555, -0.9947, -0.03938, 0.09506, -0.9947, 1.59e-09, -1.626e-07, -1.0, -2.563e-08, -0.1029, -0.9947, -0.02007, -0.1009, -0.9947, 1.59e-09, -1.626e-07, -1.0, 0.08555, -0.05717, -0.9947, 0.07276, -0.07276, -0.9947, 1.59e-09, -1.626e-07, -1.0, -0.03938, 0.09506, -0.9947, -0.02007, 0.1009, -0.9947, 1.59e-09, -1.626e-07, -1.0, -0.02007, -0.1009, -0.9947, -0.03938, -0.09506, -0.9947, 1.59e-09, -1.626e-07, -1.0, 0.07276, -0.07276, -0.9947, 0.05717, -0.08555, -0.9947, 1.59e-09, -1.626e-07, -1.0, -0.02007, 0.1009, -0.9947, 4.769e-09, 0.1029, -0.9947, 1.59e-09, -1.626e-07, -1.0, -0.03938, -0.09506, -0.9947, -0.05717, -0.08555, -0.9947, 1.59e-09, -1.626e-07, -1.0, 0.05717, -0.08555, -0.9947, 0.03938, -0.09506, -0.9947, 1.59e-09, -1.626e-07, -1.0, 4.769e-09, 0.1029, -0.9947, 0.02007, 0.1009, -0.9947, 1.59e-09, -1.626e-07, -1.0, -0.05717, -0.08555, -0.9947, -0.07276, -0.07276, -0.9947, 1.59e-09, -1.626e-07, -1.0, 0.03938, -0.09506, -0.9947, 0.02007, -0.1009, -0.9947, 1.59e-09, -1.626e-07, -1.0, 0.02007, 0.1009, -0.9947, 0.03938, 0.09506, -0.9947, 1.59e-09, -1.626e-07, -1.0, -0.07276, -0.07276, -0.9947, -0.08555, -0.05717, -0.9947, 1.59e-09, -1.626e-07, -1.0, 0.02007, -0.1009, -0.9947, -2.563e-08, -0.1029, -0.9947, 1.59e-09, -1.626e-07, -1.0, 0.03938, 0.09506, -0.9947, 0.05717, 0.08555, -0.9947, 1.59e-09, -1.626e-07, -1.0, -0.08555, -0.05717, -0.9947, -0.09506, -0.03938, -0.9947, 1.59e-09, -1.626e-07, -1.0, 0.05717, 0.08555, -0.9947, 0.07276, 0.07276, -0.9947, 1.59e-09, -1.626e-07, -1.0, -0.09506, -0.03938, -0.9947, -0.1009, -0.02007, -0.9947, 1.59e-09, -1.626e-07, -1.0, 0.1924, 0.9672, -0.1657, -2.805e-09, 0.9862, -0.1657, 1.227e-08, 0.2858, 0.9583, 0.05575, 0.2803, 0.9583, 0.3774, -0.9111, -0.1657, 0.5479, -0.82, -0.1657, 0.1588, -0.2376, 0.9583, 0.1094, -0.264, 0.9583, -0.82, 0.5479, -0.1657, -0.9111, 0.3774, -0.1657, -0.264, 0.1094, 0.9583, -0.2376, 0.1588, 0.9583, 0.5479, -0.82, -0.1657, 0.6973, -0.6973, -0.1657, 0.2021, -0.2021, 0.9583, 0.1588, -0.2376, 0.9583, -0.9111, 0.3774, -0.1657, -0.9672, 0.1924, -0.1657, -0.2803, 0.05575, 0.9583, -0.264, 0.1094, 0.9583, 0.6973, -0.6973, -0.1657, 0.82, -0.5479, -0.1657, 0.2376, -0.1588, 0.9583, 0.2021, -0.2021, 0.9583, -0.9672, 0.1924, -0.1657, -0.9862, 8.507e-07, -0.1657, -0.2857, 3.781e-07, 0.9583, -0.2803, 0.05575, 0.9583, 0.82, -0.5479, -0.1657, 0.9111, -0.3774, -0.1657, 0.264, -0.1094, 0.9583, 0.2376, -0.1588, 0.9583, -0.9862, 8.507e-07, -0.1657, -0.9672, -0.1924, -0.1657, -0.2803, -0.05575, 0.9583, -0.2857, 3.781e-07, 0.9583, 0.9111, -0.3774, -0.1657, 0.9672, -0.1924, -0.1657, 0.2803, -0.05575, 0.9583, 0.264, -0.1094, 0.9583, -0.9672, -0.1924, -0.1657, -0.9111, -0.3774, -0.1657, -0.264, -0.1094, 0.9583, -0.2803, -0.05575, 0.9583, 0.9672, -0.1924, -0.1657, 0.9862, 2.132e-07, -0.1657, 0.2857, 2.215e-07, 0.9583, 0.2803, -0.05575, 0.9583, -0.9111, -0.3774, -0.1657, -0.82, -0.5479, -0.1657, -0.2376, -0.1588, 0.9583, -0.264, -0.1094, 0.9583, 0.9862, 2.132e-07, -0.1657, 0.9672, 0.1924, -0.1657, 0.2803, 0.05575, 0.9583, 0.2857, 2.215e-07, 0.9583, -0.82, -0.5479, -0.1657, -0.6973, -0.6973, -0.1657, -0.2021, -0.2021, 0.9583, -0.2376, -0.1588, 0.9583, 0.9672, 0.1924, -0.1657, 0.9111, 0.3774, -0.1657, 0.264, 0.1094, 0.9583, 0.2803, 0.05575, 0.9583, -0.6973, -0.6973, -0.1657, -0.5479, -0.82, -0.1657, -0.1588, -0.2376, 0.9583, -0.2021, -0.2021, 0.9583, 0.9111, 0.3774, -0.1657, 0.82, 0.5479, -0.1657, 0.2376, 0.1588, 0.9583, 0.264, 0.1094, 0.9583, -0.5479, -0.82, -0.1657, -0.3774, -0.9111, -0.1657, -0.1094, -0.264, 0.9583, -0.1588, -0.2376, 0.9583, -2.805e-09, 0.9862, -0.1657, -0.1924, 0.9672, -0.1657, -0.05575, 0.2803, 0.9583, 1.227e-08, 0.2858, 0.9583, 0.82, 0.5479, -0.1657, 0.6973, 0.6973, -0.1657, 0.2021, 0.2021, 0.9583, 0.2376, 0.1588, 0.9583, -0.3774, -0.9111, -0.1657, -0.1924, -0.9672, -0.1657, -0.05575, -0.2803, 0.9583, -0.1094, -0.264, 0.9583, -0.1924, 0.9672, -0.1657, -0.3774, 0.9111, -0.1657, -0.1094, 0.264, 0.9583, -0.05575, 0.2803, 0.9583, 0.6973, 0.6973, -0.1657, 0.5479, 0.82, -0.1657, 0.1588, 0.2376, 0.9583, 0.2021, 0.2021, 0.9583, -0.1924, -0.9672, -0.1657, -3.759e-07, -0.9862, -0.1657, -1.293e-07, -0.2857, 0.9583, -0.05575, -0.2803, 0.9583, -0.3774, 0.9111, -0.1657, -0.5479, 0.82, -0.1657, -0.1588, 0.2376, 0.9583, -0.1094, 0.264, 0.9583, 0.5479, 0.82, -0.1657, 0.3774, 0.9111, -0.1657, 0.1094, 0.264, 0.9583, 0.1588, 0.2376, 0.9583, -3.759e-07, -0.9862, -0.1657, 0.1924, -0.9672, -0.1657, 0.05575, -0.2803, 0.9583, -1.293e-07, -0.2857, 0.9583, -0.5479, 0.82, -0.1657, -0.6973, 0.6973, -0.1657, -0.2021, 0.2021, 0.9583, -0.1588, 0.2376, 0.9583, 0.3774, 0.9111, -0.1657, 0.1924, 0.9672, -0.1657, 0.05575, 0.2803, 0.9583, 0.1094, 0.264, 0.9583, 0.1924, -0.9672, -0.1657, 0.3774, -0.9111, -0.1657, 0.1094, -0.264, 0.9583, 0.05575, -0.2803, 0.9583, -0.6973, 0.6973, -0.1657, -0.82, 0.5479, -0.1657, -0.2376, 0.1588, 0.9583, -0.2021, 0.2021, 0.9583, -0.1094, 0.264, 0.9583, -0.1588, 0.2376, 0.9583, -0.03787, 0.05667, 0.9977, -0.02608, 0.06297, 0.9977, 0.1588, 0.2376, 0.9583, 0.1094, 0.264, 0.9583, 0.02608, 0.06297, 0.9977, 0.03787, 0.05667, 0.9977, -1.293e-07, -0.2857, 0.9583, 0.05575, -0.2803, 0.9583, 0.0133, -0.06685, 0.9977, -5.216e-08, -0.06816, 0.9977, -0.1588, 0.2376, 0.9583, -0.2021, 0.2021, 0.9583, -0.0482, 0.0482, 0.9977, -0.03787, 0.05667, 0.9977, 0.1094, 0.264, 0.9583, 0.05575, 0.2803, 0.9583, 0.0133, 0.06685, 0.9977, 0.02608, 0.06297, 0.9977, 0.05575, -0.2803, 0.9583, 0.1094, -0.264, 0.9583, 0.02608, -0.06297, 0.9977, 0.0133, -0.06685, 0.9977, -0.2021, 0.2021, 0.9583, -0.2376, 0.1588, 0.9583, -0.05667, 0.03787, 0.9977, -0.0482, 0.0482, 0.9977, 0.05575, 0.2803, 0.9583, 1.227e-08, 0.2858, 0.9583, 1.49e-08, 0.06816, 0.9977, 0.0133, 0.06685, 0.9977, 0.1094, -0.264, 0.9583, 0.1588, -0.2376, 0.9583, 0.03787, -0.05667, 0.9977, 0.02608, -0.06297, 0.9977, -0.2376, 0.1588, 0.9583, -0.264, 0.1094, 0.9583, -0.06297, 0.02608, 0.9977, -0.05667, 0.03787, 0.9977, 0.1588, -0.2376, 0.9583, 0.2021, -0.2021, 0.9583, 0.0482, -0.0482, 0.9977, 0.03787, -0.05667, 0.9977, -0.264, 0.1094, 0.9583, -0.2803, 0.05575, 0.9583, -0.06685, 0.0133, 0.9977, -0.06297, 0.02608, 0.9977, 0.2021, -0.2021, 0.9583, 0.2376, -0.1588, 0.9583, 0.05667, -0.03787, 0.9977, 0.0482, -0.0482, 0.9977, -0.2803, 0.05575, 0.9583, -0.2857, 3.781e-07, 0.9583, -0.06816, 2.001e-07, 0.9977, -0.06685, 0.0133, 0.9977, 0.2376, -0.1588, 0.9583, 0.264, -0.1094, 0.9583, 0.06297, -0.02608, 0.9977, 0.05667, -0.03787, 0.9977, -0.2857, 3.781e-07, 0.9583, -0.2803, -0.05575, 0.9583, -0.06685, -0.0133, 0.9977, -0.06816, 2.001e-07, 0.9977, 0.264, -0.1094, 0.9583, 0.2803, -0.05575, 0.9583, 0.06685, -0.0133, 0.9977, 0.06297, -0.02608, 0.9977, -0.2803, -0.05575, 0.9583, -0.264, -0.1094, 0.9583, -0.06297, -0.02608, 0.9977, -0.06685, -0.0133, 0.9977, 0.2803, -0.05575, 0.9583, 0.2857, 2.215e-07, 0.9583, 0.06816, 1.639e-07, 0.9977, 0.06685, -0.0133, 0.9977, -0.264, -0.1094, 0.9583, -0.2376, -0.1588, 0.9583, -0.05667, -0.03787, 0.9977, -0.06297, -0.02608, 0.9977, 0.2857, 2.215e-07, 0.9583, 0.2803, 0.05575, 0.9583, 0.06685, 0.0133, 0.9977, 0.06816, 1.639e-07, 0.9977, -0.2376, -0.1588, 0.9583, -0.2021, -0.2021, 0.9583, -0.0482, -0.0482, 0.9977, -0.05667, -0.03787, 0.9977, 0.2803, 0.05575, 0.9583, 0.264, 0.1094, 0.9583, 0.06297, 0.02608, 0.9977, 0.06685, 0.0133, 0.9977, -0.2021, -0.2021, 0.9583, -0.1588, -0.2376, 0.9583, -0.03787, -0.05667, 0.9977, -0.0482, -0.0482, 0.9977, 0.264, 0.1094, 0.9583, 0.2376, 0.1588, 0.9583, 0.05667, 0.03787, 0.9977, 0.06297, 0.02608, 0.9977, -0.1588, -0.2376, 0.9583, -0.1094, -0.264, 0.9583, -0.02608, -0.06297, 0.9977, -0.03787, -0.05667, 0.9977, 1.227e-08, 0.2858, 0.9583, -0.05575, 0.2803, 0.9583, -0.0133, 0.06685, 0.9977, 1.49e-08, 0.06816, 0.9977, 0.2376, 0.1588, 0.9583, 0.2021, 0.2021, 0.9583, 0.0482, 0.0482, 0.9977, 0.05667, 0.03787, 0.9977, -0.1094, -0.264, 0.9583, -0.05575, -0.2803, 0.9583, -0.0133, -0.06685, 0.9977, -0.02608, -0.06297, 0.9977, -0.05575, 0.2803, 0.9583, -0.1094, 0.264, 0.9583, -0.02608, 0.06297, 0.9977, -0.0133, 0.06685, 0.9977, 0.2021, 0.2021, 0.9583, 0.1588, 0.2376, 0.9583, 0.03787, 0.05667, 0.9977, 0.0482, 0.0482, 0.9977, -0.05575, -0.2803, 0.9583, -1.293e-07, -0.2857, 0.9583, -5.216e-08, -0.06816, 0.9977, -0.0133, -0.06685, 0.9977, -0.05667, 0.03787, 0.9977, -0.06297, 0.02608, 0.9977, 0.07272, -0.03012, 0.9969, 0.06545, -0.04373, 0.9969, 0.03787, -0.05667, 0.9977, 0.0482, -0.0482, 0.9977, -0.05566, 0.05566, 0.9969, -0.04373, 0.06545, 0.9969, -0.06297, 0.02608, 0.9977, -0.06685, 0.0133, 0.9977, 0.0772, -0.01536, 0.9969, 0.07272, -0.03012, 0.9969, 0.0482, -0.0482, 0.9977, 0.05667, -0.03787, 0.9977, -0.06545, 0.04373, 0.9969, -0.05566, 0.05566, 0.9969, -0.06685, 0.0133, 0.9977, -0.06816, 2.001e-07, 0.9977, 0.07871, 1.207e-07, 0.9969, 0.0772, -0.01536, 0.9969, 0.05667, -0.03787, 0.9977, 0.06297, -0.02608, 0.9977, -0.07272, 0.03012, 0.9969, -0.06545, 0.04373, 0.9969, -0.06816, 2.001e-07, 0.9977, -0.06685, -0.0133, 0.9977, 0.0772, 0.01536, 0.9969, 0.07871, 1.207e-07, 0.9969, 0.06297, -0.02608, 0.9977, 0.06685, -0.0133, 0.9977, -0.0772, 0.01536, 0.9969, -0.07272, 0.03012, 0.9969, -0.06685, -0.0133, 0.9977, -0.06297, -0.02608, 0.9977, 0.07272, 0.03012, 0.9969, 0.0772, 0.01536, 0.9969, 0.06685, -0.0133, 0.9977, 0.06816, 1.639e-07, 0.9977, -0.07871, 1.469e-07, 0.9969, -0.0772, 0.01536, 0.9969, -0.06297, -0.02608, 0.9977, -0.05667, -0.03787, 0.9977, 0.06545, 0.04373, 0.9969, 0.07272, 0.03012, 0.9969, 0.06816, 1.639e-07, 0.9977, 0.06685, 0.0133, 0.9977, -0.0772, -0.01536, 0.9969, -0.07871, 1.469e-07, 0.9969, -0.05667, -0.03787, 0.9977, -0.0482, -0.0482, 0.9977, 0.05566, 0.05566, 0.9969, 0.06545, 0.04373, 0.9969, 0.06685, 0.0133, 0.9977, 0.06297, 0.02608, 0.9977, -0.07272, -0.03012, 0.9969, -0.0772, -0.01536, 0.9969, -0.0482, -0.0482, 0.9977, -0.03787, -0.05667, 0.9977, 0.04373, 0.06545, 0.9969, 0.05566, 0.05566, 0.9969, 0.06297, 0.02608, 0.9977, 0.05667, 0.03787, 0.9977, -0.06545, -0.04373, 0.9969, -0.07272, -0.03012, 0.9969, -0.03787, -0.05667, 0.9977, -0.02608, -0.06297, 0.9977, 0.03012, 0.07272, 0.9969, 0.04373, 0.06545, 0.9969, 1.49e-08, 0.06816, 0.9977, -0.0133, 0.06685, 0.9977, 0.01536, -0.0772, 0.9969, -2.218e-08, -0.07871, 0.9969, 0.05667, 0.03787, 0.9977, 0.0482, 0.0482, 0.9977, -0.05566, -0.05566, 0.9969, -0.06545, -0.04373, 0.9969, -0.02608, -0.06297, 0.9977, -0.0133, -0.06685, 0.9977, 0.01536, 0.0772, 0.9969, 0.03012, 0.07272, 0.9969, -0.0133, 0.06685, 0.9977, -0.02608, 0.06297, 0.9977, 0.03012, -0.07272, 0.9969, 0.01536, -0.0772, 0.9969, 0.0482, 0.0482, 0.9977, 0.03787, 0.05667, 0.9977, -0.04373, -0.06545, 0.9969, -0.05566, -0.05566, 0.9969, -0.0133, -0.06685, 0.9977, -5.216e-08, -0.06816, 0.9977, 2.818e-08, 0.07871, 0.9969, 0.01536, 0.0772, 0.9969, -0.02608, 0.06297, 0.9977, -0.03787, 0.05667, 0.9977, 0.04373, -0.06545, 0.9969, 0.03012, -0.07272, 0.9969, 0.03787, 0.05667, 0.9977, 0.02608, 0.06297, 0.9977, -0.03012, -0.07272, 0.9969, -0.04373, -0.06545, 0.9969, -5.216e-08, -0.06816, 0.9977, 0.0133, -0.06685, 0.9977, -0.01536, 0.0772, 0.9969, 2.818e-08, 0.07871, 0.9969, -0.03787, 0.05667, 0.9977, -0.0482, 0.0482, 0.9977, 0.05566, -0.05566, 0.9969, 0.04373, -0.06545, 0.9969, 0.02608, 0.06297, 0.9977, 0.0133, 0.06685, 0.9977, -0.01536, -0.0772, 0.9969, -0.03012, -0.07272, 0.9969, 0.0133, -0.06685, 0.9977, 0.02608, -0.06297, 0.9977, -0.03012, 0.07272, 0.9969, -0.01536, 0.0772, 0.9969, -0.0482, 0.0482, 0.9977, -0.05667, 0.03787, 0.9977, 0.06545, -0.04373, 0.9969, 0.05566, -0.05566, 0.9969, 0.0133, 0.06685, 0.9977, 1.49e-08, 0.06816, 0.9977, -2.218e-08, -0.07871, 0.9969, -0.01536, -0.0772, 0.9969, 0.02608, -0.06297, 0.9977, 0.03787, -0.05667, 0.9977, -0.04373, 0.06545, 0.9969, -0.03012, 0.07272, 0.9969, 0.07871, 1.207e-07, 0.9969, 0.0772, 0.01536, 0.9969, 0.1221, 0.02429, 0.9922, 0.1245, 1.066e-07, 0.9922, -0.07272, 0.03012, 0.9969, -0.0772, 0.01536, 0.9969, -0.1221, 0.02429, 0.9922, -0.115, 0.04764, 0.9922, 0.0772, 0.01536, 0.9969, 0.07272, 0.03012, 0.9969, 0.115, 0.04764, 0.9922, 0.1221, 0.02429, 0.9922, -0.0772, 0.01536, 0.9969, -0.07871, 1.469e-07, 0.9969, -0.1245, 1.318e-07, 0.9922, -0.1221, 0.02429, 0.9922, 0.07272, 0.03012, 0.9969, 0.06545, 0.04373, 0.9969, 0.1035, 0.06917, 0.9922, 0.115, 0.04764, 0.9922, -0.07871, 1.469e-07, 0.9969, -0.0772, -0.01536, 0.9969, -0.1221, -0.02429, 0.9922, -0.1245, 1.318e-07, 0.9922, 0.06545, 0.04373, 0.9969, 0.05566, 0.05566, 0.9969, 0.08803, 0.08803, 0.9922, 0.1035, 0.06917, 0.9922, -0.0772, -0.01536, 0.9969, -0.07272, -0.03012, 0.9969, -0.115, -0.04764, 0.9922, -0.1221, -0.02429, 0.9922, 0.05566, 0.05566, 0.9969, 0.04373, 0.06545, 0.9969, 0.06917, 0.1035, 0.9922, 0.08803, 0.08803, 0.9922, -0.07272, -0.03012, 0.9969, -0.06545, -0.04373, 0.9969, -0.1035, -0.06917, 0.9922, -0.115, -0.04764, 0.9922, 0.04373, 0.06545, 0.9969, 0.03012, 0.07272, 0.9969, 0.04764, 0.115, 0.9922, 0.06917, 0.1035, 0.9922, -2.218e-08, -0.07871, 0.9969, 0.01536, -0.0772, 0.9969, 0.02429, -0.1221, 0.9922, -5.081e-08, -0.1245, 0.9922, -0.06545, -0.04373, 0.9969, -0.05566, -0.05566, 0.9969, -0.08803, -0.08803, 0.9922, -0.1035, -0.06917, 0.9922, 0.03012, 0.07272, 0.9969, 0.01536, 0.0772, 0.9969, 0.02429, 0.1221, 0.9922, 0.04764, 0.115, 0.9922, 0.01536, -0.0772, 0.9969, 0.03012, -0.07272, 0.9969, 0.04764, -0.115, 0.9922, 0.02429, -0.1221, 0.9922, -0.05566, -0.05566, 0.9969, -0.04373, -0.06545, 0.9969, -0.06917, -0.1035, 0.9922, -0.08803, -0.08803, 0.9922, 0.01536, 0.0772, 0.9969, 2.818e-08, 0.07871, 0.9969, 4.578e-08, 0.1245, 0.9922, 0.02429, 0.1221, 0.9922, 0.03012, -0.07272, 0.9969, 0.04373, -0.06545, 0.9969, 0.06917, -0.1035, 0.9922, 0.04764, -0.115, 0.9922, -0.04373, -0.06545, 0.9969, -0.03012, -0.07272, 0.9969, -0.04764, -0.115, 0.9922, -0.06917, -0.1035, 0.9922, 2.818e-08, 0.07871, 0.9969, -0.01536, 0.0772, 0.9969, -0.02429, 0.1221, 0.9922, 4.578e-08, 0.1245, 0.9922, 0.04373, -0.06545, 0.9969, 0.05566, -0.05566, 0.9969, 0.08803, -0.08803, 0.9922, 0.06917, -0.1035, 0.9922, -0.03012, -0.07272, 0.9969, -0.01536, -0.0772, 0.9969, -0.02429, -0.1221, 0.9922, -0.04764, -0.115, 0.9922, -0.01536, 0.0772, 0.9969, -0.03012, 0.07272, 0.9969, -0.04764, 0.115, 0.9922, -0.02429, 0.1221, 0.9922, 0.05566, -0.05566, 0.9969, 0.06545, -0.04373, 0.9969, 0.1035, -0.06917, 0.9922, 0.08803, -0.08803, 0.9922, -0.01536, -0.0772, 0.9969, -2.218e-08, -0.07871, 0.9969, -5.081e-08, -0.1245, 0.9922, -0.02429, -0.1221, 0.9922, -0.03012, 0.07272, 0.9969, -0.04373, 0.06545, 0.9969, -0.06917, 0.1035, 0.9922, -0.04764, 0.115, 0.9922, 0.06545, -0.04373, 0.9969, 0.07272, -0.03012, 0.9969, 0.115, -0.04764, 0.9922, 0.1035, -0.06917, 0.9922, -0.04373, 0.06545, 0.9969, -0.05566, 0.05566, 0.9969, -0.08803, 0.08803, 0.9922, -0.06917, 0.1035, 0.9922, 0.07272, -0.03012, 0.9969, 0.0772, -0.01536, 0.9969, 0.1221, -0.02429, 0.9922, 0.115, -0.04764, 0.9922, -0.05566, 0.05566, 0.9969, -0.06545, 0.04373, 0.9969, -0.1035, 0.06917, 0.9922, -0.08803, 0.08803, 0.9922, 0.0772, -0.01536, 0.9969, 0.07871, 1.207e-07, 0.9969, 0.1245, 1.066e-07, 0.9922, 0.1221, -0.02429, 0.9922, -0.06545, 0.04373, 0.9969, -0.07272, 0.03012, 0.9969, -0.115, 0.04764, 0.9922, -0.1035, 0.06917, 0.9922, 0.05387, 0.03599, 0.9979, 0.04581, 0.04581, 0.9979, 0.02435, 0.02435, 0.9994, 0.02863, 0.01913, 0.9994, -0.06354, -0.01264, 0.9979, -0.05985, -0.02479, 0.9979, -0.03181, -0.01318, 0.9994, -0.03377, -0.006717, 0.9994, 0.04581, 0.04581, 0.9979, 0.03599, 0.05387, 0.9979, 0.01913, 0.02863, 0.9994, 0.02435, 0.02435, 0.9994, -0.05985, -0.02479, 0.9979, -0.05387, -0.03599, 0.9979, -0.02863, -0.01913, 0.9994, -0.03181, -0.01318, 0.9994, 0.03599, 0.05387, 0.9979, 0.02479, 0.05985, 0.9979, 0.01318, 0.03181, 0.9994, 0.01913, 0.02863, 0.9994, -2.434e-08, -0.06478, 0.9979, 0.01264, -0.06354, 0.9979, 0.006717, -0.03377, 0.9994, -1.498e-08, -0.03443, 0.9994, -0.05387, -0.03599, 0.9979, -0.04581, -0.04581, 0.9979, -0.02435, -0.02435, 0.9994, -0.02863, -0.01913, 0.9994, 0.02479, 0.05985, 0.9979, 0.01264, 0.06354, 0.9979, 0.006717, 0.03377, 0.9994, 0.01318, 0.03181, 0.9994, 0.01264, -0.06354, 0.9979, 0.02479, -0.05985, 0.9979, 0.01318, -0.03181, 0.9994, 0.006717, -0.03377, 0.9994, -0.04581, -0.04581, 0.9979, -0.03599, -0.05387, 0.9979, -0.01913, -0.02863, 0.9994, -0.02435, -0.02435, 0.9994, 0.01264, 0.06354, 0.9979, 2.972e-08, 0.06478, 0.9979, 1.587e-08, 0.03443, 0.9994, 0.006717, 0.03377, 0.9994, 0.02479, -0.05985, 0.9979, 0.03599, -0.05387, 0.9979, 0.01913, -0.02863, 0.9994, 0.01318, -0.03181, 0.9994, -0.03599, -0.05387, 0.9979, -0.02479, -0.05985, 0.9979, -0.01318, -0.03181, 0.9994, -0.01913, -0.02863, 0.9994, 2.972e-08, 0.06478, 0.9979, -0.01264, 0.06354, 0.9979, -0.006717, 0.03377, 0.9994, 1.587e-08, 0.03443, 0.9994, 0.03599, -0.05387, 0.9979, 0.04581, -0.04581, 0.9979, 0.02435, -0.02435, 0.9994, 0.01913, -0.02863, 0.9994, -0.02479, -0.05985, 0.9979, -0.01264, -0.06354, 0.9979, -0.006717, -0.03377, 0.9994, -0.01318, -0.03181, 0.9994, -0.01264, 0.06354, 0.9979, -0.02479, 0.05985, 0.9979, -0.01318, 0.03181, 0.9994, -0.006717, 0.03377, 0.9994, 0.04581, -0.04581, 0.9979, 0.05387, -0.03599, 0.9979, 0.02863, -0.01913, 0.9994, 0.02435, -0.02435, 0.9994, -0.01264, -0.06354, 0.9979, -2.434e-08, -0.06478, 0.9979, -1.498e-08, -0.03443, 0.9994, -0.006717, -0.03377, 0.9994, -0.02479, 0.05985, 0.9979, -0.03599, 0.05387, 0.9979, -0.01913, 0.02863, 0.9994, -0.01318, 0.03181, 0.9994, 0.05387, -0.03599, 0.9979, 0.05985, -0.02479, 0.9979, 0.03181, -0.01318, 0.9994, 0.02863, -0.01913, 0.9994, -0.03599, 0.05387, 0.9979, -0.04581, 0.04581, 0.9979, -0.02435, 0.02435, 0.9994, -0.01913, 0.02863, 0.9994, 0.05985, -0.02479, 0.9979, 0.06354, -0.01264, 0.9979, 0.03377, -0.006717, 0.9994, 0.03181, -0.01318, 0.9994, -0.04581, 0.04581, 0.9979, -0.05387, 0.03599, 0.9979, -0.02863, 0.01913, 0.9994, -0.02435, 0.02435, 0.9994, 0.06354, -0.01264, 0.9979, 0.06478, 1.341e-07, 0.9979, 0.03443, 1.564e-07, 0.9994, 0.03377, -0.006717, 0.9994, -0.05387, 0.03599, 0.9979, -0.05985, 0.02479, 0.9979, -0.03181, 0.01318, 0.9994, -0.02863, 0.01913, 0.9994, 0.06478, 1.341e-07, 0.9979, 0.06354, 0.01264, 0.9979, 0.03377, 0.006717, 0.9994, 0.03443, 1.564e-07, 0.9994, -0.05985, 0.02479, 0.9979, -0.06354, 0.01264, 0.9979, -0.03377, 0.006717, 0.9994, -0.03181, 0.01318, 0.9994, 0.06354, 0.01264, 0.9979, 0.05985, 0.02479, 0.9979, 0.03181, 0.01318, 0.9994, 0.03377, 0.006717, 0.9994, -0.06354, 0.01264, 0.9979, -0.06478, 1.568e-07, 0.9979, -0.03443, 1.671e-07, 0.9994, -0.03377, 0.006717, 0.9994, 0.05985, 0.02479, 0.9979, 0.05387, 0.03599, 0.9979, 0.02863, 0.01913, 0.9994, 0.03181, 0.01318, 0.9994, 0.01318, 0.03181, 0.9994, 0.006717, 0.03377, 0.9994, 2.417e-12, 1.632e-07, 1.0, 0.006717, -0.03377, 0.9994, 0.01318, -0.03181, 0.9994, 2.417e-12, 1.632e-07, 1.0, -0.02435, -0.02435, 0.9994, -0.01913, -0.02863, 0.9994, 2.417e-12, 1.632e-07, 1.0, 0.006717, 0.03377, 0.9994, 1.587e-08, 0.03443, 0.9994, 2.417e-12, 1.632e-07, 1.0, 0.01318, -0.03181, 0.9994, 0.01913, -0.02863, 0.9994, 2.417e-12, 1.632e-07, 1.0, -0.01913, -0.02863, 0.9994, -0.01318, -0.03181, 0.9994, 2.417e-12, 1.632e-07, 1.0, 1.587e-08, 0.03443, 0.9994, -0.006717, 0.03377, 0.9994, 2.417e-12, 1.632e-07, 1.0, 0.01913, -0.02863, 0.9994, 0.02435, -0.02435, 0.9994, 2.417e-12, 1.632e-07, 1.0, -0.01318, -0.03181, 0.9994, -0.006717, -0.03377, 0.9994, 2.417e-12, 1.632e-07, 1.0, -0.006717, 0.03377, 0.9994, -0.01318, 0.03181, 0.9994, 2.417e-12, 1.632e-07, 1.0, 0.02435, -0.02435, 0.9994, 0.02863, -0.01913, 0.9994, 2.417e-12, 1.632e-07, 1.0, -0.006717, -0.03377, 0.9994, -1.498e-08, -0.03443, 0.9994, 2.417e-12, 1.632e-07, 1.0, -0.01318, 0.03181, 0.9994, -0.01913, 0.02863, 0.9994, 2.417e-12, 1.632e-07, 1.0, 0.02863, -0.01913, 0.9994, 0.03181, -0.01318, 0.9994, 2.417e-12, 1.632e-07, 1.0, -0.01913, 0.02863, 0.9994, -0.02435, 0.02435, 0.9994, 2.417e-12, 1.632e-07, 1.0, 0.03181, -0.01318, 0.9994, 0.03377, -0.006717, 0.9994, 2.417e-12, 1.632e-07, 1.0, -0.02435, 0.02435, 0.9994, -0.02863, 0.01913, 0.9994, 2.417e-12, 1.632e-07, 1.0, 0.03377, -0.006717, 0.9994, 0.03443, 1.564e-07, 0.9994, 2.417e-12, 1.632e-07, 1.0, -0.02863, 0.01913, 0.9994, -0.03181, 0.01318, 0.9994, 2.417e-12, 1.632e-07, 1.0, 0.03443, 1.564e-07, 0.9994, 0.03377, 0.006717, 0.9994, 2.417e-12, 1.632e-07, 1.0, -0.03181, 0.01318, 0.9994, -0.03377, 0.006717, 0.9994, 2.417e-12, 1.632e-07, 1.0, 0.03377, 0.006717, 0.9994, 0.03181, 0.01318, 0.9994, 2.417e-12, 1.632e-07, 1.0, -0.03377, 0.006717, 0.9994, -0.03443, 1.671e-07, 0.9994, 2.417e-12, 1.632e-07, 1.0, 0.03181, 0.01318, 0.9994, 0.02863, 0.01913, 0.9994, 2.417e-12, 1.632e-07, 1.0, -0.03443, 1.671e-07, 0.9994, -0.03377, -0.006717, 0.9994, 2.417e-12, 1.632e-07, 1.0, 0.02863, 0.01913, 0.9994, 0.02435, 0.02435, 0.9994, 2.417e-12, 1.632e-07, 1.0, -0.03377, -0.006717, 0.9994, -0.03181, -0.01318, 0.9994, 2.417e-12, 1.632e-07, 1.0, 0.02435, 0.02435, 0.9994, 0.01913, 0.02863, 0.9994, 2.417e-12, 1.632e-07, 1.0, -0.03181, -0.01318, 0.9994, -0.02863, -0.01913, 0.9994, 2.417e-12, 1.632e-07, 1.0, 0.01913, 0.02863, 0.9994, 0.01318, 0.03181, 0.9994, 2.417e-12, 1.632e-07, 1.0, -1.498e-08, -0.03443, 0.9994, 0.006717, -0.03377, 0.9994, 2.417e-12, 1.632e-07, 1.0, -0.02863, -0.01913, 0.9994, -0.02435, -0.02435, 0.9994, 2.417e-12, 1.632e-07, 1.0, -0.06478, 1.568e-07, 0.9979, -0.06354, -0.01264, 0.9979, -0.03377, -0.006717, 0.9994, -0.03443, 1.671e-07, 0.9994])] * 3)])

# ---- objects
ob_plate = bpy.data.objects.new('plate', me_cylinder_009)
ob_camera = bpy.data.objects.new('Camera', cam_camera)

# ---- transforms, parenting, visibility, modifiers, constraints
ob_plate.location = (-5.568e-08, -2.445e-07, 0.06614)
ob_plate.rotation_euler = (-1.629e-07, 0.0, 0.0)
ob_plate.color = (0.8, 0.8, 0.8, 1.0)
ob_plate.lineart.crease_threshold = 0.0
_m = ob_plate.modifiers.new('EdgeSplit', 'EDGE_SPLIT')
_m.use_edge_angle = False
ob_camera.location = (7.481, -6.508, 5.344)
ob_camera.rotation_euler = (1.109, 0.0, 0.8149)
ob_camera.lock_rotations_4d = False
ob_camera.empty_display_type = 'ARROWS'
ob_camera.color = (0.0, 0.0, 0.0, 0.0)
ob_camera.display_type = 'WIRE'
ob_camera.lineart.crease_threshold = 0.0

# ---- collection membership
col_collection_1.objects.link(ob_plate)
col_collection_1.objects.link(ob_camera)

# ---- scene / render settings (as saved in the file)
scene.camera = ob_camera
scene.frame_start = 1; scene.frame_end = 250; scene.frame_set(1)
scene.render.engine = 'BLENDER_EEVEE_NEXT'
scene.render.resolution_percentage = 50
scene.render.dither_intensity = 0.0
scene.cycles.use_denoising = False
scene.cycles.samples = 128
scene.cycles.sampling_pattern = 'TABULATED_SOBOL'
scene.cycles.light_sampling_threshold = 0.0
scene.cycles.use_adaptive_sampling = False
scene.cycles.use_light_tree = False
scene.cycles.blur_glossy = 0.0
scene.cycles.sample_clamp_indirect = 0.0
scene.view_settings.view_transform = 'Standard'
bpy.context.view_layer.update()

# ---- added for rendering (the .blend has no usable light): sun
light_auto_sun = bpy.data.lights.new('AutoSun', 'SUN')
light_auto_sun.energy = 3.0
light_auto_sun.angle = 0.0523599
ob_auto_sun = bpy.data.objects.new('AutoSun', light_auto_sun)
scene.collection.objects.link(ob_auto_sun)
ob_auto_sun.rotation_euler = (0.872665, 0.174533, 0.523599)
bpy.context.view_layer.update()
